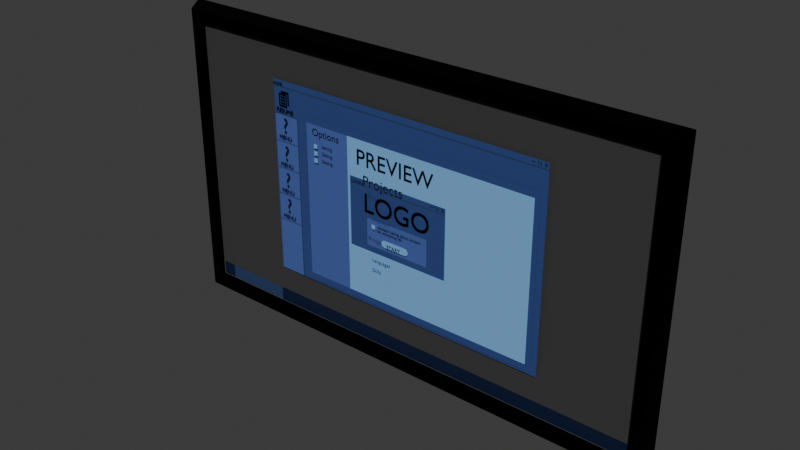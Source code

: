 # Source: mockup.blend  (saved by Blender 4.5.90; exported with 4.5.12 LTS)
import bpy
from mathutils import Matrix  # noqa: F401  (used for matrix-valued properties, if any)

bpy.ops.wm.read_factory_settings(use_empty=True)
scene = bpy.context.scene
scene.name = 'Scene'

# ---- collections
col_collection = bpy.data.collections.new('Collection'); scene.collection.children.link(col_collection)
col_pc = bpy.data.collections.new('pc'); scene.collection.children.link(col_pc)
col_collection_3 = bpy.data.collections.new('Collection 3'); scene.collection.children.link(col_collection_3)
col_consent = bpy.data.collections.new('consent'); scene.collection.children.link(col_consent)
col_resume = bpy.data.collections.new('resume'); scene.collection.children.link(col_resume)
col_resume_001 = bpy.data.collections.new('resume.001'); scene.collection.children.link(col_resume_001)

# ---- materials (node trees are filled in below, after node groups)
mat_material_003 = bpy.data.materials.new('Material.003')
mat_material_006 = bpy.data.materials.new('Material.006')
mat_material_001 = bpy.data.materials.new('Material.001')
mat_material_002 = bpy.data.materials.new('Material.002')
mat_material = bpy.data.materials.new('Material')
mat_material.alpha_threshold = 0.0
mat_material.roughness = 0.5
mat_material.line_color = (0.0, 0.0, 0.0, 1.0)
mat_material_005 = bpy.data.materials.new('Material.005')
mat_material_004 = bpy.data.materials.new('Material.004')

# ---- material node trees
mat_material_003.use_nodes = True; mat_material_003.node_tree.nodes.clear()
_N = mat_material_003.node_tree.nodes; _L = mat_material_003.node_tree.links
n0 = _N.new('ShaderNodeBsdfPrincipled'); n0.name = 'Principled BSDF'; n0.location = (-200, 100)
n0.inputs[0].default_value = (0.0, 0.0, 0.0, 1.0)
n0.inputs[1].default_value = 0.9206
n1 = _N.new('ShaderNodeOutputMaterial'); n1.name = 'Material Output'; n1.location = (200, 100)
_L.new(n0.outputs[0], n1.inputs[0])
n1.is_active_output = True
mat_material_006.use_nodes = True; mat_material_006.node_tree.nodes.clear()
_N = mat_material_006.node_tree.nodes; _L = mat_material_006.node_tree.links
n0 = _N.new('ShaderNodeBsdfPrincipled'); n0.name = 'Principled BSDF'; n0.location = (-200, 100)
n0.inputs[0].default_value = (0.04716, 0.04716, 0.04716, 1.0)
n1 = _N.new('ShaderNodeOutputMaterial'); n1.name = 'Material Output'; n1.location = (200, 100)
_L.new(n0.outputs[0], n1.inputs[0])
n1.is_active_output = True
mat_material_001.use_nodes = True; mat_material_001.node_tree.nodes.clear()
_N = mat_material_001.node_tree.nodes; _L = mat_material_001.node_tree.links
n0 = _N.new('ShaderNodeBsdfPrincipled'); n0.name = 'Principled BSDF'; n0.location = (-200, 100)
n0.inputs[0].default_value = (0.002102, 0.009182, 0.03803, 1.0)
n1 = _N.new('ShaderNodeOutputMaterial'); n1.name = 'Material Output'; n1.location = (200, 100)
_L.new(n0.outputs[0], n1.inputs[0])
n1.is_active_output = True
mat_material_002.use_nodes = True; mat_material_002.node_tree.nodes.clear()
_N = mat_material_002.node_tree.nodes; _L = mat_material_002.node_tree.links
n0 = _N.new('ShaderNodeBsdfPrincipled'); n0.name = 'Principled BSDF'; n0.location = (-200, 100)
n0.inputs[0].default_value = (0.02464, 0.04803, 0.1277, 1.0)
n1 = _N.new('ShaderNodeOutputMaterial'); n1.name = 'Material Output'; n1.location = (200, 100)
_L.new(n0.outputs[0], n1.inputs[0])
n1.is_active_output = True
mat_material.use_nodes = True; mat_material.node_tree.nodes.clear()
_N = mat_material.node_tree.nodes; _L = mat_material.node_tree.links
n0 = _N.new('ShaderNodeOutputMaterial'); n0.name = 'Material Output'; n0.location = (200, 100)
n1 = _N.new('ShaderNodeBsdfPrincipled'); n1.name = 'Principled BSDF'; n1.location = (-200, 100)
n1.inputs[0].default_value = (0.03104, 0.06578, 0.2198, 1.0)
n1.inputs[3].default_value = 1.45
_L.new(n1.outputs[0], n0.inputs[0])
n0.is_active_output = True
mat_material_005.use_nodes = True; mat_material_005.node_tree.nodes.clear()
_N = mat_material_005.node_tree.nodes; _L = mat_material_005.node_tree.links
n0 = _N.new('ShaderNodeBsdfPrincipled'); n0.name = 'Principled BSDF'; n0.location = (-200, 100)
n0.inputs[0].default_value = (0.06843, 0.1196, 0.3824, 1.0)
n1 = _N.new('ShaderNodeOutputMaterial'); n1.name = 'Material Output'; n1.location = (200, 100)
_L.new(n0.outputs[0], n1.inputs[0])
n1.is_active_output = True
mat_material_004.use_nodes = True; mat_material_004.node_tree.nodes.clear()
_N = mat_material_004.node_tree.nodes; _L = mat_material_004.node_tree.links
n0 = _N.new('ShaderNodeBsdfPrincipled'); n0.name = 'Principled BSDF'; n0.location = (-200, 100)
n0.inputs[0].default_value = (0.1922, 0.4502, 0.8023, 1.0)
n1 = _N.new('ShaderNodeOutputMaterial'); n1.name = 'Material Output'; n1.location = (200, 100)
_L.new(n0.outputs[0], n1.inputs[0])
n1.is_active_output = True

# ---- world
world_world = bpy.data.worlds.new('World'); scene.world = world_world
world_world.use_nodes = True; world_world.node_tree.nodes.clear()
_N = world_world.node_tree.nodes; _L = world_world.node_tree.links
n0 = _N.new('ShaderNodeOutputWorld'); n0.name = 'World Output'; n0.location = (200, 100)
n1 = _N.new('ShaderNodeBackground'); n1.name = 'Background'; n1.location = (-200, 100)
n1.inputs[0].default_value = (0.05088, 0.05088, 0.05088, 1.0)
_L.new(n1.outputs[0], n0.inputs[0])
n0.is_active_output = True
world_world.color = (0.05088, 0.05088, 0.05088)
world_world.sun_shadow_jitter_overblur = 0.0

# ---- meshes
me_plane = bpy.data.meshes.new('Plane')
me_plane.from_pydata([(-8.0, 1.0, 0.3645), (8.0, 1.0, 0.3645), (-8.0, 10.0, 0.3645), (8.0, 10.0, 0.3645), (8.627, 0.3338, -5.96e-08), (8.627, 10.67, -5.364e-07), (-8.627, 0.3338, -5.96e-08), (-8.627, 10.67, -5.364e-07), (0.0, 10.0, 0.3645), (0.0, 1.0, 0.3645), (0.0, 0.3338, -5.96e-08), (0.0, 10.67, -5.364e-07), (0.0, 0.8978, 0.5), (8.099, 0.8978, 0.5), (0.0, 10.1, 0.5), (8.099, 10.1, 0.5), (-8.099, 0.8978, 0.5), (-8.099, 10.1, 0.5), (8.438, 10.49, 0.5), (8.438, 0.5149, 0.5), (-8.438, 0.5149, 0.5), (-8.438, 10.49, 0.5), (0.0, 10.49, 0.5), (0.0, 0.5149, 0.5)], [], [(11, 5, 18, 22), (6, 7, 21, 20), (9, 1, 13, 12), (8, 2, 17, 14), (2, 0, 16, 17), (4, 10, 23, 19), (13, 15, 18, 19), (17, 16, 20, 21), (16, 12, 23, 20), (12, 13, 19, 23), (14, 17, 21, 22), (15, 14, 22, 18), (5, 4, 19, 18), (10, 6, 20, 23), (0, 9, 12, 16), (3, 8, 14, 15), (7, 11, 22, 21), (1, 3, 15, 13)])
_uv = me_plane.uv_layers.new(name='UVMap')
_uv.uv.foreach_set('vector', [0.0, 0.0, 0.0, 0.0, 0.0, 0.0, 0.0, 0.0, 0.0, 0.0, 0.0, 0.0, 0.0, 0.0, 0.0, 0.0, 0.0, 0.0, 0.0, 0.0, 0.0, 0.0, 0.0, 0.0, 0.0, 0.0, 0.0, 0.0, 0.0, 0.0, 0.0, 0.0, 0.0, 0.0, 0.0, 0.0, 0.0, 0.0, 0.0, 0.0, 0.0, 0.0, 0.0, 0.0, 0.0, 0.0, 0.0, 0.0, 0.0, 0.0, 0.0, 0.0, 0.0, 0.0, 0.0, 0.0, 0.0, 0.0, 0.0, 0.0, 0.0, 0.0, 0.0, 0.0, 0.0, 0.0, 0.0, 0.0, 0.0, 0.0, 0.0, 0.0, 0.0, 0.0, 0.0, 0.0, 0.0, 0.0, 0.0, 0.0, 0.0, 0.0, 0.0, 0.0, 0.0, 0.0, 0.0, 0.0, 0.0, 0.0, 0.0, 0.0, 0.0, 0.0, 0.0, 0.0, 0.0, 0.0, 0.0, 0.0, 0.0, 0.0, 0.0, 0.0, 0.0, 0.0, 0.0, 0.0, 0.0, 0.0, 0.0, 0.0, 0.0, 0.0, 0.0, 0.0, 0.0, 0.0, 0.0, 0.0, 0.0, 0.0, 0.0, 0.0, 0.0, 0.0, 0.0, 0.0, 0.0, 0.0, 0.0, 0.0, 0.0, 0.0, 0.0, 0.0, 0.0, 0.0, 0.0, 0.0, 0.0, 0.0, 0.0, 0.0])
me_plane.materials.append(mat_material_003)
me_plane.update()
me_plane_001 = bpy.data.meshes.new('Plane.001')
me_plane_001.from_pydata([(8.0, 1.0, 0.3645), (-8.0, 10.0, 0.3645), (8.0, 10.0, 0.3645), (8.0, 1.5, 0.3645), (-8.0, 1.5, 0.3645), (0.0, 10.0, 0.3645), (0.0, 1.5, 0.3645)], [], [(6, 4, 1, 5), (2, 0, 3), (3, 6, 5, 2)])
_uv = me_plane_001.uv_layers.new(name='UVMap')
_uv.uv.foreach_set('vector', [0.0, 0.0, 0.0, 0.0, 0.0, 0.0, 0.0, 0.0, 0.0, 0.0, 0.0, 0.0, 0.0, 0.0, 0.0, 0.0, 0.0, 0.0, 0.0, 0.0, 0.0, 0.0])
me_plane_001.materials.append(mat_material_006)
me_plane_001.update()
me_plane_002 = bpy.data.meshes.new('Plane.002')
me_plane_002.from_pydata([(-8.0, 1.0, 0.3645), (8.0, 1.0, 0.3645), (8.0, 1.5, 0.3645), (-8.0, 1.5, 0.3645), (-7.501, 1.0, 0.3645), (-7.501, 1.5, 0.3645), (-5.145, 1.0, 0.3645), (-5.145, 1.5, 0.3645)], [], [(4, 0, 3, 5), (6, 4, 5, 7), (1, 6, 7, 2)])
me_plane_002.polygons.foreach_set('material_index', [0, 1, 0])
_uv = me_plane_002.uv_layers.new(name='UVMap')
_uv.uv.foreach_set('vector', [0.0, 0.0, 0.0, 0.0, 0.0, 0.0, 0.0, 0.0, 0.0, 0.0, 0.0, 0.0, 0.0, 0.0, 0.0, 0.0, 0.0, 0.0, 0.0, 0.0, 0.0, 0.0, 0.0, 0.0])
me_plane_002.materials.append(mat_material_001)
me_plane_002.materials.append(mat_material_002)
me_plane_002.update()
me_plane_003 = bpy.data.meshes.new('Plane.003')
me_plane_003.from_pydata([(-1.433, 0.0, 4.95), (1.433, 0.0, 4.95), (-1.433, 0.0, 6.649), (1.433, 0.0, 6.649), (-0.7505, -0.0243, 5.6), (-0.6375, -0.0243, 5.6), (-0.7505, -0.0243, 5.714), (-0.6375, -0.0243, 5.714), (-0.3544, -0.06781, 5.248), (0.3544, -0.06781, 5.248), (-0.3544, -0.06781, 5.419), (0.3544, -0.06781, 5.419), (0.3189, -0.06781, 5.237), (0.2462, -0.06781, 5.234), (0.1642, -0.06781, 5.234), (0.08208, -0.06781, 5.234), (0.0, -0.06781, 5.234), (-0.08208, -0.06781, 5.234), (-0.1642, -0.06781, 5.234), (-0.2462, -0.06781, 5.234), (-0.3189, -0.06781, 5.237), (-0.3189, -0.06781, 5.43), (-0.2462, -0.06781, 5.432), (-0.1642, -0.06781, 5.432), (-0.08208, -0.06781, 5.432), (0.0, -0.06781, 5.432), (0.08208, -0.06781, 5.432), (0.1642, -0.06781, 5.432), (0.2462, -0.06781, 5.432), (0.3189, -0.06781, 5.43), (-0.3783, -0.06781, 5.268), (-0.3956, -0.06781, 5.293), (-0.4063, -0.06781, 5.319), (-0.4063, -0.06781, 5.347), (-0.3956, -0.06781, 5.374), (-0.3783, -0.06781, 5.399), (0.3783, -0.06781, 5.399), (0.3956, -0.06781, 5.374), (0.4063, -0.06781, 5.347), (0.4063, -0.06781, 5.319), (0.3956, -0.06781, 5.293), (0.3783, -0.06781, 5.268), (-0.3209, -0.06781, 5.264), (-0.325, -0.06781, 5.291), (-0.3279, -0.06781, 5.319), (-0.3279, -0.06781, 5.348), (-0.325, -0.06781, 5.375), (-0.3209, -0.06781, 5.403), (-0.2462, -0.06781, 5.263), (-0.2462, -0.06781, 5.291), (-0.2462, -0.06781, 5.319), (-0.2462, -0.06781, 5.348), (-0.2462, -0.06781, 5.376), (-0.2462, -0.06781, 5.404), (-0.1642, -0.06781, 5.263), (-0.1642, -0.06781, 5.291), (-0.1642, -0.06781, 5.319), (-0.1642, -0.06781, 5.348), (-0.1642, -0.06781, 5.376), (-0.1642, -0.06781, 5.404), (-0.08208, -0.06781, 5.263), (-0.08208, -0.06781, 5.291), (-0.08208, -0.06781, 5.319), (-0.08208, -0.06781, 5.348), (-0.08208, -0.06781, 5.376), (-0.08208, -0.06781, 5.404), (0.0, -0.06781, 5.263), (0.0, -0.06781, 5.291), (0.0, -0.06781, 5.319), (0.0, -0.06781, 5.348), (0.0, -0.06781, 5.376), (0.0, -0.06781, 5.404), (0.08208, -0.06781, 5.263), (0.08208, -0.06781, 5.291), (0.08208, -0.06781, 5.319), (0.08208, -0.06781, 5.348), (0.08208, -0.06781, 5.376), (0.08208, -0.06781, 5.404), (0.1642, -0.06781, 5.263), (0.1642, -0.06781, 5.291), (0.1642, -0.06781, 5.319), (0.1642, -0.06781, 5.348), (0.1642, -0.06781, 5.376), (0.1642, -0.06781, 5.404), (0.2462, -0.06781, 5.263), (0.2462, -0.06781, 5.291), (0.2462, -0.06781, 5.319), (0.2462, -0.06781, 5.348), (0.2462, -0.06781, 5.376), (0.2462, -0.06781, 5.404), (0.3209, -0.06781, 5.264), (0.325, -0.06781, 5.291), (0.3279, -0.06781, 5.319), (0.3279, -0.06781, 5.348), (0.325, -0.06781, 5.375), (0.3209, -0.06781, 5.403), (-0.8735, -0.001335, 5.112), (-0.9055, -0.001335, 5.144), (-0.8735, -0.001335, 5.144), (-0.8895, -0.001335, 5.116), (-0.8735, -0.001335, 5.116), (-0.8888, -0.001335, 5.12), (-0.9012, -0.001335, 5.144), (-0.9012, -0.001335, 5.128), (-0.897, -0.001335, 5.129), (-0.8735, -0.001335, 5.128), (-0.8895, -0.001335, 5.144), (-0.8888, -0.001335, 5.129), (0.8735, -0.001335, 5.112), (0.8735, -0.001335, 5.144), (0.9055, -0.001335, 5.144), (0.8735, -0.001335, 5.116), (0.8895, -0.001335, 5.116), (0.8888, -0.001335, 5.12), (0.8895, -0.001335, 5.144), (0.8735, -0.001335, 5.128), (0.8888, -0.001335, 5.129), (0.9012, -0.001335, 5.128), (0.9012, -0.001335, 5.144), (0.897, -0.001335, 5.129), (-0.8735, -0.001335, 5.833), (-0.8735, -0.001335, 5.801), (-0.9055, -0.001335, 5.801), (-0.8735, -0.001335, 5.828), (-0.8895, -0.001335, 5.828), (-0.8888, -0.001335, 5.824), (-0.8895, -0.001335, 5.801), (-0.8735, -0.001335, 5.817), (-0.8888, -0.001335, 5.816), (-0.9012, -0.001335, 5.817), (-0.9012, -0.001335, 5.801), (-0.897, -0.001335, 5.816), (0.8735, -0.001335, 5.833), (0.9055, -0.001335, 5.801), (0.8735, -0.001335, 5.801), (0.8895, -0.001335, 5.828), (0.8735, -0.001335, 5.828), (0.8888, -0.001335, 5.824), (0.9012, -0.001335, 5.801), (0.9012, -0.001335, 5.817), (0.897, -0.001335, 5.816), (0.8735, -0.001335, 5.817), (0.8895, -0.001335, 5.801), (0.8888, -0.001335, 5.816), (0.955, 0.0, 6.795), (0.955, 0.0, 6.649), (-1.433, 0.0, 6.649), (1.433, 0.0, 6.649), (-1.433, 0.0, 6.795), (1.433, 0.0, 6.795), (1.274, 0.0, 6.795), (1.119, 0.0, 6.795), (1.274, 0.0, 6.649), (1.119, 0.0, 6.649), (1.091, -0.001663, 6.729), (0.9825, -0.001663, 6.729), (1.091, -0.001663, 6.712), (0.9825, -0.001663, 6.712), (1.399, -0.001663, 6.688), (1.322, -0.001663, 6.765), (1.387, -0.001663, 6.676), (1.31, -0.001663, 6.753), (1.322, -0.001663, 6.676), (1.399, -0.001663, 6.753), (1.31, -0.001663, 6.688), (1.387, -0.001663, 6.765), (1.241, -0.001663, 6.695), (1.152, -0.001663, 6.695), (1.241, -0.001663, 6.682), (1.152, -0.001663, 6.684), (1.241, -0.001663, 6.758), (1.152, -0.001663, 6.758), (1.241, -0.001663, 6.744), (1.152, -0.001663, 6.744), (1.165, -0.001663, 6.683), (1.165, -0.001663, 6.758), (1.227, -0.001663, 6.684), (1.227, -0.001663, 6.758), (1.241, -0.001663, 6.683), (-1.433, 0.0, 6.618), (1.433, 0.0, 6.618)], [], [(179, 180, 3, 2), (4, 5, 7, 6), (95, 36, 11, 29), (35, 47, 21, 10), (47, 53, 22, 21), (53, 59, 23, 22), (59, 65, 24, 23), (65, 71, 25, 24), (71, 77, 26, 25), (77, 83, 27, 26), (83, 89, 28, 27), (89, 95, 29, 28), (13, 12, 90, 84), (84, 90, 91, 85), (85, 91, 92, 86), (86, 92, 93, 87), (87, 93, 94, 88), (88, 94, 95, 89), (14, 13, 84, 78), (78, 84, 85, 79), (79, 85, 86, 80), (80, 86, 87, 81), (81, 87, 88, 82), (82, 88, 89, 83), (15, 14, 78, 72), (72, 78, 79, 73), (73, 79, 80, 74), (74, 80, 81, 75), (75, 81, 82, 76), (76, 82, 83, 77), (16, 15, 72, 66), (66, 72, 73, 67), (67, 73, 74, 68), (68, 74, 75, 69), (69, 75, 76, 70), (70, 76, 77, 71), (17, 16, 66, 60), (60, 66, 67, 61), (61, 67, 68, 62), (62, 68, 69, 63), (63, 69, 70, 64), (64, 70, 71, 65), (18, 17, 60, 54), (54, 60, 61, 55), (55, 61, 62, 56), (56, 62, 63, 57), (57, 63, 64, 58), (58, 64, 65, 59), (19, 18, 54, 48), (48, 54, 55, 49), (49, 55, 56, 50), (50, 56, 57, 51), (51, 57, 58, 52), (52, 58, 59, 53), (20, 19, 48, 42), (42, 48, 49, 43), (43, 49, 50, 44), (44, 50, 51, 45), (45, 51, 52, 46), (46, 52, 53, 47), (8, 20, 42, 30), (30, 42, 43, 31), (31, 43, 44, 32), (32, 44, 45, 33), (33, 45, 46, 34), (34, 46, 47, 35), (12, 9, 41, 90), (90, 41, 40, 91), (91, 40, 39, 92), (92, 39, 38, 93), (93, 38, 37, 94), (94, 37, 36, 95), (96, 99, 101, 100), (99, 103, 104, 101), (97, 102, 104, 103), (102, 106, 107, 104), (98, 105, 107, 106), (105, 100, 101, 107), (101, 104, 107), (108, 111, 113, 112), (111, 115, 116, 113), (109, 114, 116, 115), (114, 118, 119, 116), (110, 117, 119, 118), (117, 112, 113, 119), (113, 116, 119), (120, 123, 125, 124), (123, 127, 128, 125), (121, 126, 128, 127), (126, 130, 131, 128), (122, 129, 131, 130), (129, 124, 125, 131), (125, 128, 131), (132, 135, 137, 136), (135, 139, 140, 137), (133, 138, 140, 139), (138, 142, 143, 140), (134, 141, 143, 142), (141, 136, 137, 143), (137, 140, 143), (108, 96, 100, 111), (111, 100, 105, 115), (115, 105, 98, 109), (120, 132, 136, 123), (123, 136, 141, 127), (127, 141, 134, 121), (97, 122, 130, 102), (102, 130, 126, 106), (106, 126, 121, 98), (133, 110, 118, 138), (138, 118, 114, 142), (142, 114, 109, 134), (98, 121, 134, 109), (146, 145, 144, 148), (152, 147, 149, 150), (145, 153, 151, 144), (153, 152, 150, 151), (154, 155, 157, 156), (158, 159, 161, 160), (162, 163, 165, 164), (166, 167, 169, 168), (170, 171, 173, 172), (174, 175, 171, 169), (178, 170, 177, 176), (0, 1, 180, 179)])
me_plane_003.polygons.foreach_set('material_index', [2, 5, 5, 5, 5, 5, 5, 5, 5, 5, 5, 5, 5, 5, 5, 5, 5, 5, 5, 5, 5, 5, 5, 5, 5, 5, 5, 5, 5, 5, 5, 5, 5, 5, 5, 5, 5, 5, 5, 5, 5, 5, 5, 5, 5, 5, 5, 5, 5, 5, 5, 5, 5, 5, 5, 5, 5, 5, 5, 5, 5, 5, 5, 5, 5, 5, 5, 5, 5, 5, 5, 5, 4, 4, 4, 4, 4, 4, 4, 4, 4, 4, 4, 4, 4, 4, 4, 4, 4, 4, 4, 4, 4, 4, 4, 4, 4, 4, 4, 4, 4, 4, 4, 4, 4, 4, 4, 4, 4, 4, 4, 4, 4, 3, 3, 3, 3, 1, 1, 1, 1, 1, 1, 1, 3])
_uv = me_plane_003.uv_layers.new(name='UVMap')
_uv.uv.foreach_set('vector', [0.0, 0.9716, 1.0, 0.9716, 1.0, 1.0, 0.0, 1.0, 0.0, 0.0, 1.0, 0.0, 1.0, 1.0, 0.0, 1.0, 0.9, 0.8571, 1.0, 0.8571, 1.0, 1.0, 0.9, 1.0, 0.0, 0.8571, 0.1, 0.8571, 0.1, 1.0, 0.0, 1.0, 0.1, 0.8571, 0.2, 0.8571, 0.2, 1.0, 0.1, 1.0, 0.2, 0.8571, 0.3, 0.8571, 0.3, 1.0, 0.2, 1.0, 0.3, 0.8571, 0.4, 0.8571, 0.4, 1.0, 0.3, 1.0, 0.4, 0.8571, 0.5, 0.8571, 0.5, 1.0, 0.4, 1.0, 0.5, 0.8571, 0.6, 0.8571, 0.6, 1.0, 0.5, 1.0, 0.6, 0.8571, 0.7, 0.8571, 0.7, 1.0, 0.6, 1.0, 0.7, 0.8571, 0.8, 0.8571, 0.8, 1.0, 0.7, 1.0, 0.8, 0.8571, 0.9, 0.8571, 0.9, 1.0, 0.8, 1.0, 0.8, 0.0, 0.9, 0.0, 0.9, 0.1429, 0.8, 0.1429, 0.8, 0.1429, 0.9, 0.1429, 0.9, 0.2857, 0.8, 0.2857, 0.8, 0.2857, 0.9, 0.2857, 0.9, 0.4286, 0.8, 0.4286, 0.8, 0.4286, 0.9, 0.4286, 0.9, 0.5714, 0.8, 0.5714, 0.8, 0.5714, 0.9, 0.5714, 0.9, 0.7143, 0.8, 0.7143, 0.8, 0.7143, 0.9, 0.7143, 0.9, 0.8571, 0.8, 0.8571, 0.7, 0.0, 0.8, 0.0, 0.8, 0.1429, 0.7, 0.1429, 0.7, 0.1429, 0.8, 0.1429, 0.8, 0.2857, 0.7, 0.2857, 0.7, 0.2857, 0.8, 0.2857, 0.8, 0.4286, 0.7, 0.4286, 0.7, 0.4286, 0.8, 0.4286, 0.8, 0.5714, 0.7, 0.5714, 0.7, 0.5714, 0.8, 0.5714, 0.8, 0.7143, 0.7, 0.7143, 0.7, 0.7143, 0.8, 0.7143, 0.8, 0.8571, 0.7, 0.8571, 0.6, 0.0, 0.7, 0.0, 0.7, 0.1429, 0.6, 0.1429, 0.6, 0.1429, 0.7, 0.1429, 0.7, 0.2857, 0.6, 0.2857, 0.6, 0.2857, 0.7, 0.2857, 0.7, 0.4286, 0.6, 0.4286, 0.6, 0.4286, 0.7, 0.4286, 0.7, 0.5714, 0.6, 0.5714, 0.6, 0.5714, 0.7, 0.5714, 0.7, 0.7143, 0.6, 0.7143, 0.6, 0.7143, 0.7, 0.7143, 0.7, 0.8571, 0.6, 0.8571, 0.5, 0.0, 0.6, 0.0, 0.6, 0.1429, 0.5, 0.1429, 0.5, 0.1429, 0.6, 0.1429, 0.6, 0.2857, 0.5, 0.2857, 0.5, 0.2857, 0.6, 0.2857, 0.6, 0.4286, 0.5, 0.4286, 0.5, 0.4286, 0.6, 0.4286, 0.6, 0.5714, 0.5, 0.5714, 0.5, 0.5714, 0.6, 0.5714, 0.6, 0.7143, 0.5, 0.7143, 0.5, 0.7143, 0.6, 0.7143, 0.6, 0.8571, 0.5, 0.8571, 0.4, 0.0, 0.5, 0.0, 0.5, 0.1429, 0.4, 0.1429, 0.4, 0.1429, 0.5, 0.1429, 0.5, 0.2857, 0.4, 0.2857, 0.4, 0.2857, 0.5, 0.2857, 0.5, 0.4286, 0.4, 0.4286, 0.4, 0.4286, 0.5, 0.4286, 0.5, 0.5714, 0.4, 0.5714, 0.4, 0.5714, 0.5, 0.5714, 0.5, 0.7143, 0.4, 0.7143, 0.4, 0.7143, 0.5, 0.7143, 0.5, 0.8571, 0.4, 0.8571, 0.3, 0.0, 0.4, 0.0, 0.4, 0.1429, 0.3, 0.1429, 0.3, 0.1429, 0.4, 0.1429, 0.4, 0.2857, 0.3, 0.2857, 0.3, 0.2857, 0.4, 0.2857, 0.4, 0.4286, 0.3, 0.4286, 0.3, 0.4286, 0.4, 0.4286, 0.4, 0.5714, 0.3, 0.5714, 0.3, 0.5714, 0.4, 0.5714, 0.4, 0.7143, 0.3, 0.7143, 0.3, 0.7143, 0.4, 0.7143, 0.4, 0.8571, 0.3, 0.8571, 0.2, 0.0, 0.3, 0.0, 0.3, 0.1429, 0.2, 0.1429, 0.2, 0.1429, 0.3, 0.1429, 0.3, 0.2857, 0.2, 0.2857, 0.2, 0.2857, 0.3, 0.2857, 0.3, 0.4286, 0.2, 0.4286, 0.2, 0.4286, 0.3, 0.4286, 0.3, 0.5714, 0.2, 0.5714, 0.2, 0.5714, 0.3, 0.5714, 0.3, 0.7143, 0.2, 0.7143, 0.2, 0.7143, 0.3, 0.7143, 0.3, 0.8571, 0.2, 0.8571, 0.1, 0.0, 0.2, 0.0, 0.2, 0.1429, 0.1, 0.1429, 0.1, 0.1429, 0.2, 0.1429, 0.2, 0.2857, 0.1, 0.2857, 0.1, 0.2857, 0.2, 0.2857, 0.2, 0.4286, 0.1, 0.4286, 0.1, 0.4286, 0.2, 0.4286, 0.2, 0.5714, 0.1, 0.5714, 0.1, 0.5714, 0.2, 0.5714, 0.2, 0.7143, 0.1, 0.7143, 0.1, 0.7143, 0.2, 0.7143, 0.2, 0.8571, 0.1, 0.8571, 0.0, 0.0, 0.1, 0.0, 0.1, 0.1429, 0.0, 0.1429, 0.0, 0.1429, 0.1, 0.1429, 0.1, 0.2857, 0.0, 0.2857, 0.0, 0.2857, 0.1, 0.2857, 0.1, 0.4286, 0.0, 0.4286, 0.0, 0.4286, 0.1, 0.4286, 0.1, 0.5714, 0.0, 0.5714, 0.0, 0.5714, 0.1, 0.5714, 0.1, 0.7143, 0.0, 0.7143, 0.0, 0.7143, 0.1, 0.7143, 0.1, 0.8571, 0.0, 0.8571, 0.9, 0.0, 1.0, 0.0, 1.0, 0.1429, 0.9, 0.1429, 0.9, 0.1429, 1.0, 0.1429, 1.0, 0.2857, 0.9, 0.2857, 0.9, 0.2857, 1.0, 0.2857, 1.0, 0.4286, 0.9, 0.4286, 0.9, 0.4286, 1.0, 0.4286, 1.0, 0.5714, 0.9, 0.5714, 0.9, 0.5714, 1.0, 0.5714, 1.0, 0.7143, 0.9, 0.7143, 0.9, 0.7143, 1.0, 0.7143, 1.0, 0.8571, 0.9, 0.8571, 0.01768, 0.0, 0.008849, 0.0, 0.009223, 0.0, 0.01768, 0.0, 0.008849, 0.0, 0.0, 0.02224, 0.0, 0.02318, 0.009223, 0.0, 0.0, 0.04442, 0.0, 0.04442, 0.0, 0.02318, 0.0, 0.02224, 0.0, 0.04442, 0.008849, 0.04442, 0.009223, 0.02318, 0.0, 0.02318, 0.01768, 0.04442, 0.01768, 0.02224, 0.009223, 0.02318, 0.008849, 0.04442, 0.01768, 0.02224, 0.01768, 0.0, 0.009223, 0.0, 0.009223, 0.02318, 0.009223, 0.0, 0.0, 0.02318, 0.009223, 0.02318, 0.9823, 0.0, 0.9823, 0.0, 0.9908, 0.0, 0.9912, 0.0, 0.9823, 0.0, 0.9823, 0.02224, 0.9908, 0.02318, 0.9908, 0.0, 0.9823, 0.04442, 0.9912, 0.04442, 0.9908, 0.02318, 0.9823, 0.02224, 0.9912, 0.04442, 1.0, 0.04442, 1.0, 0.02318, 0.9908, 0.02318, 1.0, 0.04442, 1.0, 0.02224, 1.0, 0.02318, 1.0, 0.04442, 1.0, 0.02224, 0.9912, 0.0, 0.9908, 0.0, 1.0, 0.02318, 0.9908, 0.0, 0.9908, 0.02318, 1.0, 0.02318, 0.01768, 1.0, 0.01768, 1.0, 0.009223, 1.0, 0.008849, 1.0, 0.01768, 1.0, 0.01768, 0.9778, 0.009223, 0.9768, 0.009223, 1.0, 0.01768, 0.9556, 0.008849, 0.9556, 0.009223, 0.9768, 0.01768, 0.9778, 0.008849, 0.9556, 0.0, 0.9556, 0.0, 0.9768, 0.009223, 0.9768, 0.0, 0.9556, 0.0, 0.9778, 0.0, 0.9768, 0.0, 0.9556, 0.0, 0.9778, 0.008849, 1.0, 0.009223, 1.0, 0.0, 0.9768, 0.009223, 1.0, 0.009223, 0.9768, 0.0, 0.9768, 0.9823, 1.0, 0.9912, 1.0, 0.9908, 1.0, 0.9823, 1.0, 0.9912, 1.0, 1.0, 0.9778, 1.0, 0.9768, 0.9908, 1.0, 1.0, 0.9556, 1.0, 0.9556, 1.0, 0.9768, 1.0, 0.9778, 1.0, 0.9556, 0.9912, 0.9556, 0.9908, 0.9768, 1.0, 0.9768, 0.9823, 0.9556, 0.9823, 0.9778, 0.9908, 0.9768, 0.9912, 0.9556, 0.9823, 0.9778, 0.9823, 1.0, 0.9908, 1.0, 0.9908, 0.9768, 0.9908, 1.0, 1.0, 0.9768, 0.9908, 0.9768, 0.9823, 0.0, 0.01768, 0.0, 0.01768, 0.0, 0.9823, 0.0, 0.9823, 0.0, 0.01768, 0.0, 0.01768, 0.02224, 0.9823, 0.02224, 0.9823, 0.02224, 0.01768, 0.02224, 0.01768, 0.04442, 0.9823, 0.04442, 0.01768, 1.0, 0.9823, 1.0, 0.9823, 1.0, 0.01768, 1.0, 0.01768, 1.0, 0.9823, 1.0, 0.9823, 0.9778, 0.01768, 0.9778, 0.01768, 0.9778, 0.9823, 0.9778, 0.9823, 0.9556, 0.01768, 0.9556, 0.0, 0.04442, 0.0, 0.9556, 0.0, 0.9556, 0.0, 0.04442, 0.0, 0.04442, 0.0, 0.9556, 0.008849, 0.9556, 0.008849, 0.04442, 0.008849, 0.04442, 0.008849, 0.9556, 0.01768, 0.9556, 0.01768, 0.04442, 1.0, 0.9556, 1.0, 0.04442, 1.0, 0.04442, 1.0, 0.9556, 1.0, 0.9556, 1.0, 0.04442, 0.9912, 0.04442, 0.9912, 0.9556, 0.9912, 0.9556, 0.9912, 0.04442, 0.9823, 0.04442, 0.9823, 0.9556, 0.01768, 0.04442, 0.01768, 0.9556, 0.9823, 0.9556, 0.9823, 0.04442, 0.0, 1.0, 0.7608, 1.0, 0.7608, 1.0, 0.0, 1.0, 0.9203, 1.0, 1.0, 1.0, 1.0, 1.0, 0.9203, 1.0, 0.7608, 1.0, 0.8405, 1.0, 0.8405, 1.0, 0.7608, 1.0, 0.8405, 1.0, 0.9203, 1.0, 0.9203, 1.0, 0.8405, 1.0, 0.0, 0.0, 0.0, 0.0, 0.0, 0.0, 0.0, 0.0, 0.0, 0.0, 0.0, 0.0, 0.0, 0.0, 0.0, 0.0, 0.0, 0.0, 0.0, 0.0, 0.0, 0.0, 0.0, 0.0, 0.0, 0.0, 0.0, 0.0, 0.0, 0.0, 0.0, 0.0, 0.0, 0.0, 0.0, 0.0, 0.0, 0.0, 0.0, 0.0, 0.0, 0.0, 0.0, 0.0, 0.0, 0.0, 0.0, 0.0, 0.0, 0.0, 0.0, 0.0, 0.0, 0.0, 0.0, 0.0, 0.0, 0.0, 1.0, 0.0, 1.0, 0.9716, 0.0, 0.9716])
me_plane_003.materials.append(mat_material_003)
me_plane_003.materials.append(mat_material_001)
me_plane_003.materials.append(mat_material_002)
me_plane_003.materials.append(mat_material)
me_plane_003.materials.append(mat_material_005)
me_plane_003.materials.append(mat_material_004)
me_plane_003.update()
me_plane_004 = bpy.data.meshes.new('Plane.004')
me_plane_004.from_pydata([(-6.547, 0.0, 1.549), (1.433, 0.0, 1.549), (-5.113, -0.1263, 5.377), (-5.0, -0.1263, 5.377), (-5.113, -0.1263, 5.491), (-5.0, -0.1263, 5.491), (1.144, -0.02824, 1.623), (1.144, -0.02824, 1.792), (1.264, -0.02824, 1.792), (1.144, -0.02824, 1.645), (1.204, -0.02824, 1.645), (1.201, -0.02824, 1.667), (1.204, -0.02824, 1.792), (1.144, -0.02824, 1.707), (1.201, -0.02824, 1.711), (1.248, -0.02824, 1.707), (1.248, -0.02824, 1.792), (1.233, -0.02824, 1.711), (1.144, -0.02824, 6.099), (1.264, -0.02824, 5.93), (1.144, -0.02824, 5.93), (1.204, -0.02824, 6.077), (1.144, -0.02824, 6.077), (1.201, -0.02824, 6.055), (1.248, -0.02824, 5.93), (1.248, -0.02824, 6.015), (1.233, -0.02824, 6.011), (1.144, -0.02824, 6.015), (1.204, -0.02824, 5.93), (1.201, -0.02824, 6.011), (0.955, 0.0, 6.795), (0.955, 0.0, 6.649), (-6.547, 0.0, 6.649), (1.433, 0.0, 6.649), (-6.547, 0.0, 6.795), (1.433, 0.0, 6.795), (1.274, 0.0, 6.795), (1.119, 0.0, 6.795), (1.274, 0.0, 6.649), (1.119, 0.0, 6.649), (1.091, -0.001663, 6.729), (0.9825, -0.001663, 6.729), (1.091, -0.001663, 6.712), (0.9825, -0.001663, 6.712), (1.399, -0.001663, 6.688), (1.322, -0.001663, 6.765), (1.387, -0.001663, 6.676), (1.31, -0.001663, 6.753), (1.322, -0.001663, 6.676), (1.399, -0.001663, 6.753), (1.31, -0.001663, 6.688), (1.387, -0.001663, 6.765), (1.241, -0.001663, 6.695), (1.152, -0.001663, 6.695), (1.241, -0.001663, 6.682), (1.152, -0.001663, 6.684), (1.241, -0.001663, 6.758), (1.152, -0.001663, 6.758), (1.241, -0.001663, 6.744), (1.152, -0.001663, 6.744), (1.165, -0.001663, 6.683), (1.165, -0.001663, 6.758), (1.227, -0.001663, 6.684), (1.227, -0.001663, 6.758), (1.241, -0.001663, 6.683), (-5.784, 0.0, 1.549), (-6.547, 0.0, 6.646), (1.433, 0.0, 6.646), (-5.784, 0.0, 6.646), (-6.547, 0.0, 5.901), (-6.547, 0.0, 5.935), (-6.547, 0.0, 5.173), (-6.547, 0.0, 5.207), (-6.547, 0.0, 4.445), (-6.547, 0.0, 4.479), (-6.547, 0.0, 3.716), (-6.547, 0.0, 3.751), (-6.547, 0.0, 2.988), (-6.547, 0.0, 3.022), (-6.547, 0.0, 2.26), (-6.547, 0.0, 2.294), (1.433, 0.0, 2.294), (1.433, 0.0, 2.26), (1.433, 0.0, 3.022), (1.433, 0.0, 2.988), (1.433, 0.0, 3.751), (1.433, 0.0, 3.716), (1.433, 0.0, 4.479), (1.433, 0.0, 4.445), (1.433, 0.0, 5.207), (1.433, 0.0, 5.173), (1.433, 0.0, 5.935), (1.433, 0.0, 5.901), (-5.784, 0.0, 2.26), (-5.784, 0.0, 2.294), (-5.784, 0.0, 2.988), (-5.784, 0.0, 3.022), (-5.784, 0.0, 3.716), (-5.784, 0.0, 3.751), (-5.784, 0.0, 4.445), (-5.784, 0.0, 4.479), (-5.784, 0.0, 5.173), (-5.784, 0.0, 5.207), (-5.784, 0.0, 5.901), (-5.784, 0.0, 5.935), (-6.315, -0.05334, 6.489), (-6.059, -0.05334, 6.489), (-6.315, -0.05334, 6.16), (-6.059, -0.05334, 6.16), (-6.284, -0.05334, 6.46), (-6.089, -0.05334, 6.46), (-6.089, -0.05334, 6.189), (-6.284, -0.05334, 6.189), (-6.248, -0.05334, 6.551), (-5.992, -0.05334, 6.551), (-5.992, -0.05334, 6.223), (-6.218, -0.05334, 6.523), (-6.023, -0.05334, 6.523), (-6.023, -0.05334, 6.251), (-6.023, -0.05334, 6.251), (-6.023, -0.05334, 6.223), (-6.218, -0.05334, 6.522), (-6.248, -0.05334, 6.522), (-6.259, -0.05334, 6.309), (-6.114, -0.05334, 6.309), (-6.114, -0.05334, 6.338), (-6.259, -0.05334, 6.338), (-6.259, -0.05334, 6.385), (-6.114, -0.05334, 6.385), (-6.114, -0.05334, 6.414), (-6.259, -0.05334, 6.414), (-6.259, -0.05334, 6.232), (-6.114, -0.05334, 6.232), (-6.114, -0.05334, 6.26), (-6.259, -0.05334, 6.26), (-6.12, -0.05334, 6.523), (-6.12, -0.05334, 6.551), (-5.748, 0.0, 1.549), (-5.748, 0.0, 6.646), (-5.748, 0.0, 2.294), (-5.748, 0.0, 2.26), (-5.748, 0.0, 3.022), (-5.748, 0.0, 2.988), (-5.748, 0.0, 3.751), (-5.748, 0.0, 3.716), (-5.748, 0.0, 4.479), (-5.748, 0.0, 4.445), (-5.748, 0.0, 5.207), (-5.748, 0.0, 5.173), (-5.748, 0.0, 5.935), (-5.748, 0.0, 5.901), (-6.511, 0.0, 1.549), (-6.511, 0.0, 6.646), (-6.511, 0.0, 2.294), (-6.511, 0.0, 2.26), (-6.511, 0.0, 3.022), (-6.511, 0.0, 2.988), (-6.511, 0.0, 3.751), (-6.511, 0.0, 3.716), (-6.511, 0.0, 4.479), (-6.511, 0.0, 4.445), (-6.511, 0.0, 5.207), (-6.511, 0.0, 5.173), (-6.511, 0.0, 5.935), (-6.511, 0.0, 5.901), (-6.547, 0.0, 6.61), (-5.784, 0.0, 6.61), (1.433, 0.0, 6.61), (-5.748, 0.0, 6.61), (-6.511, 0.0, 6.61), (-0.1723, -0.02824, 1.623), (-1.488, -0.02824, 1.623), (-2.804, -0.02824, 1.623), (-4.12, -0.02824, 1.623), (-4.12, -0.02824, 1.645), (-2.804, -0.02824, 1.645), (-1.488, -0.02824, 1.645), (-0.1723, -0.02824, 1.645), (-4.12, -0.02824, 1.707), (-2.804, -0.02824, 1.707), (-1.488, -0.02824, 1.707), (-0.1723, -0.02824, 1.707), (-4.12, -0.02824, 1.792), (-2.804, -0.02824, 1.792), (-1.488, -0.02824, 1.792), (-0.1723, -0.02824, 1.792), (-4.12, -0.02824, 6.099), (-2.804, -0.02824, 6.099), (-1.488, -0.02824, 6.099), (-0.1723, -0.02824, 6.099), (-0.1723, -0.02824, 6.077), (-1.488, -0.02824, 6.077), (-2.804, -0.02824, 6.077), (-4.12, -0.02824, 6.077), (-0.1723, -0.02824, 6.015), (-1.488, -0.02824, 6.015), (-2.804, -0.02824, 6.015), (-4.12, -0.02824, 6.015), (-0.1723, -0.02824, 5.93), (-1.488, -0.02824, 5.93), (-2.804, -0.02824, 5.93), (-4.12, -0.02824, 5.93), (-5.436, -0.02824, 1.623), (-5.557, -0.02824, 1.792), (-5.436, -0.02824, 1.792), (-5.497, -0.02824, 1.645), (-5.436, -0.02824, 1.645), (-5.494, -0.02824, 1.667), (-5.541, -0.02824, 1.792), (-5.541, -0.02824, 1.707), (-5.525, -0.02824, 1.711), (-5.436, -0.02824, 1.707), (-5.497, -0.02824, 1.792), (-5.494, -0.02824, 1.711), (-5.436, -0.02824, 6.099), (-5.436, -0.02824, 5.93), (-5.557, -0.02824, 5.93), (-5.436, -0.02824, 6.077), (-5.497, -0.02824, 6.077), (-5.494, -0.02824, 6.055), (-5.497, -0.02824, 5.93), (-5.436, -0.02824, 6.015), (-5.494, -0.02824, 6.011), (-5.541, -0.02824, 6.015), (-5.541, -0.02824, 5.93), (-5.525, -0.02824, 6.011), (-4.12, -0.02824, 1.623), (-4.12, -0.02824, 1.645), (-4.12, -0.02824, 1.707), (-4.12, -0.02824, 1.792), (-4.12, -0.02824, 6.099), (-4.12, -0.02824, 6.077), (-4.12, -0.02824, 6.015), (-4.12, -0.02824, 5.93), (-5.113, -0.1263, 5.191), (-5.0, -0.1263, 5.191), (-5.113, -0.1263, 5.305), (-5.0, -0.1263, 5.305), (-5.113, -0.1263, 5.003), (-5.0, -0.1263, 5.003), (-5.113, -0.1263, 5.117), (-5.0, -0.1263, 5.117), (-5.436, -0.02824, 1.792), (-5.436, -0.02824, 5.93), (-4.12, -0.02824, 1.792), (-4.12, -0.02824, 5.93), (1.144, -0.02824, 1.792), (1.144, -0.02824, 5.93), (-4.12, -0.02824, 1.792), (-2.804, -0.02824, 1.792), (-1.488, -0.02824, 1.792), (-0.1723, -0.02824, 1.792), (-0.1723, -0.02824, 5.93), (-1.488, -0.02824, 5.93), (-2.804, -0.02824, 5.93), (-4.12, -0.02824, 5.93)], [], [(2, 3, 5, 4), (6, 9, 11, 10), (9, 13, 14, 11), (7, 12, 14, 13), (12, 16, 17, 14), (8, 15, 17, 16), (15, 10, 11, 17), (11, 14, 17), (18, 21, 23, 22), (21, 25, 26, 23), (19, 24, 26, 25), (24, 28, 29, 26), (20, 27, 29, 28), (27, 22, 23, 29), (23, 26, 29), (189, 18, 22, 190), (190, 22, 27, 194), (194, 27, 20, 198), (19, 8, 16, 24), (24, 16, 12, 28), (28, 12, 7, 20), (32, 31, 30, 34), (38, 33, 35, 36), (31, 39, 37, 30), (39, 38, 36, 37), (40, 41, 43, 42), (44, 45, 47, 46), (48, 49, 51, 50), (52, 53, 55, 54), (56, 57, 59, 58), (60, 61, 57, 55), (64, 56, 63, 62), (153, 80, 79, 154), (155, 78, 77, 156), (157, 76, 75, 158), (159, 74, 73, 160), (161, 72, 71, 162), (163, 70, 69, 164), (139, 94, 93, 140), (141, 96, 95, 142), (143, 98, 97, 144), (145, 100, 99, 146), (147, 102, 101, 148), (149, 104, 103, 150), (169, 166, 68, 152), (161, 102, 103, 164), (159, 100, 101, 162), (157, 98, 99, 160), (155, 96, 97, 158), (153, 94, 95, 156), (151, 65, 93, 154), (137, 1, 82, 140), (139, 81, 84, 142), (141, 83, 86, 144), (143, 85, 88, 146), (145, 87, 90, 148), (147, 89, 92, 150), (168, 167, 67, 138), (109, 110, 106, 105), (111, 112, 107, 108), (112, 109, 105, 107), (110, 111, 108, 106), (135, 117, 114, 136), (121, 116, 113, 122), (117, 118, 115, 114), (118, 119, 120, 115), (125, 126, 123, 124), (129, 130, 127, 128), (133, 134, 131, 132), (116, 135, 136, 113), (166, 168, 138, 68), (102, 147, 150, 103), (100, 145, 148, 101), (98, 143, 146, 99), (96, 141, 144, 97), (94, 139, 142, 95), (65, 137, 140, 93), (91, 149, 150, 92), (89, 147, 148, 90), (87, 145, 146, 88), (85, 143, 144, 86), (83, 141, 142, 84), (81, 139, 140, 82), (0, 151, 154, 79), (80, 153, 156, 77), (78, 155, 158, 75), (76, 157, 160, 73), (74, 159, 162, 71), (72, 161, 164, 69), (165, 169, 152, 66), (104, 163, 164, 103), (102, 161, 162, 101), (100, 159, 160, 99), (98, 157, 158, 97), (96, 155, 156, 95), (94, 153, 154, 93), (70, 163, 169, 165), (104, 149, 168, 166), (149, 91, 167, 168), (163, 104, 166, 169), (197, 196, 200, 201), (196, 195, 199, 200), (195, 194, 198, 199), (193, 192, 196, 197), (192, 191, 195, 196), (191, 190, 194, 195), (186, 187, 192, 193), (187, 188, 191, 192), (188, 189, 190, 191), (13, 181, 185, 7), (181, 180, 184, 185), (180, 179, 183, 184), (179, 178, 182, 183), (9, 177, 181, 13), (177, 176, 180, 181), (176, 175, 179, 180), (175, 174, 178, 179), (6, 170, 177, 9), (170, 171, 176, 177), (171, 172, 175, 176), (172, 173, 174, 175), (202, 205, 207, 206), (205, 209, 210, 207), (203, 208, 210, 209), (208, 212, 213, 210), (204, 211, 213, 212), (211, 206, 207, 213), (207, 210, 213), (214, 217, 219, 218), (217, 221, 222, 219), (215, 220, 222, 221), (220, 224, 225, 222), (216, 223, 225, 224), (223, 218, 219, 225), (219, 222, 225), (226, 202, 206, 227), (227, 206, 211, 228), (228, 211, 204, 229), (203, 216, 224, 208), (208, 224, 220, 212), (212, 220, 215, 204), (251, 252, 247, 246), (221, 232, 233, 215), (217, 231, 232, 221), (214, 230, 231, 217), (234, 235, 237, 236), (238, 239, 241, 240), (242, 243, 245, 244), (248, 255, 254, 249), (249, 254, 253, 250), (250, 253, 252, 251)])
me_plane_004.polygons.foreach_set('material_index', [5, 3, 3, 3, 3, 3, 3, 3, 3, 3, 3, 3, 3, 3, 3, 3, 3, 3, 3, 3, 3, 3, 3, 3, 3, 1, 1, 1, 1, 1, 1, 1, 3, 3, 3, 3, 3, 2, 2, 2, 2, 2, 2, 2, 2, 4, 4, 4, 4, 4, 4, 3, 3, 3, 3, 3, 3, 2, 0, 0, 0, 0, 0, 0, 0, 0, 0, 0, 0, 0, 2, 2, 2, 2, 2, 2, 2, 3, 3, 3, 3, 3, 3, 3, 3, 3, 3, 3, 3, 2, 2, 3, 3, 3, 3, 4, 2, 3, 3, 3, 3, 3, 3, 3, 3, 3, 3, 3, 3, 3, 3, 3, 3, 3, 3, 3, 3, 3, 3, 3, 3, 3, 3, 3, 3, 3, 3, 3, 3, 3, 3, 3, 3, 3, 3, 3, 3, 3, 3, 3, 3, 5, 3, 3, 3, 5, 5, 4, 5, 5, 5])
_uv = me_plane_004.uv_layers.new(name='UVMap')
_uv.uv.foreach_set('vector', [0.0, 0.0, 1.0, 0.0, 1.0, 1.0, 0.0, 1.0, 0.9823, 0.0, 0.9823, 0.0, 0.9908, 0.0, 0.9912, 0.0, 0.9823, 0.0, 0.9823, 0.02224, 0.9908, 0.02318, 0.9908, 0.0, 0.9823, 0.04442, 0.9912, 0.04442, 0.9908, 0.02318, 0.9823, 0.02224, 0.9912, 0.04442, 1.0, 0.04442, 1.0, 0.02318, 0.9908, 0.02318, 1.0, 0.04442, 1.0, 0.02224, 1.0, 0.02318, 1.0, 0.04442, 1.0, 0.02224, 0.9912, 0.0, 0.9908, 0.0, 1.0, 0.02318, 0.9908, 0.0, 0.9908, 0.02318, 1.0, 0.02318, 0.9823, 1.0, 0.9912, 1.0, 0.9908, 1.0, 0.9823, 1.0, 0.9912, 1.0, 1.0, 0.9778, 1.0, 0.9768, 0.9908, 1.0, 1.0, 0.9556, 1.0, 0.9556, 1.0, 0.9768, 1.0, 0.9778, 1.0, 0.9556, 0.9912, 0.9556, 0.9908, 0.9768, 1.0, 0.9768, 0.9823, 0.9556, 0.9823, 0.9778, 0.9908, 0.9768, 0.9912, 0.9556, 0.9823, 0.9778, 0.9823, 1.0, 0.9908, 1.0, 0.9908, 0.9768, 0.9908, 1.0, 1.0, 0.9768, 0.9908, 0.9768, 0.7894, 1.0, 0.9823, 1.0, 0.9823, 1.0, 0.7894, 1.0, 0.7894, 1.0, 0.9823, 1.0, 0.9823, 0.9778, 0.7894, 0.9778, 0.7894, 0.9778, 0.9823, 0.9778, 0.9823, 0.9556, 0.7894, 0.9556, 1.0, 0.9556, 1.0, 0.04442, 1.0, 0.04442, 1.0, 0.9556, 1.0, 0.9556, 1.0, 0.04442, 0.9912, 0.04442, 0.9912, 0.9556, 0.9912, 0.9556, 0.9912, 0.04442, 0.9823, 0.04442, 0.9823, 0.9556, 0.0, 1.0, 0.7608, 1.0, 0.7608, 1.0, 0.0, 1.0, 0.9203, 1.0, 1.0, 1.0, 1.0, 1.0, 0.9203, 1.0, 0.7608, 1.0, 0.8405, 1.0, 0.8405, 1.0, 0.7608, 1.0, 0.8405, 1.0, 0.9203, 1.0, 0.9203, 1.0, 0.8405, 1.0, 0.0, 0.0, 0.0, 0.0, 0.0, 0.0, 0.0, 0.0, 0.0, 0.0, 0.0, 0.0, 0.0, 0.0, 0.0, 0.0, 0.0, 0.0, 0.0, 0.0, 0.0, 0.0, 0.0, 0.0, 0.0, 0.0, 0.0, 0.0, 0.0, 0.0, 0.0, 0.0, 0.0, 0.0, 0.0, 0.0, 0.0, 0.0, 0.0, 0.0, 0.0, 0.0, 0.0, 0.0, 0.0, 0.0, 0.0, 0.0, 0.0, 0.0, 0.0, 0.0, 0.0, 0.0, 0.0, 0.0, 0.004784, 0.1279, 0.0, 0.1279, 0.0, 0.1221, 0.004784, 0.1221, 0.004784, 0.2529, 0.0, 0.2529, 0.0, 0.2471, 0.004784, 0.2471, 0.004784, 0.3779, 0.0, 0.3779, 0.0, 0.3721, 0.004784, 0.3721, 0.004784, 0.5029, 0.0, 0.5029, 0.0, 0.4971, 0.004784, 0.4971, 0.004784, 0.6279, 0.0, 0.6279, 0.0, 0.6221, 0.004784, 0.6221, 0.004784, 0.7529, 0.0, 0.7529, 0.0, 0.7471, 0.004784, 0.7471, 0.1014, 0.1279, 0.09567, 0.1279, 0.09567, 0.1221, 0.1014, 0.1221, 0.1014, 0.2529, 0.09567, 0.2529, 0.09567, 0.2471, 0.1014, 0.2471, 0.1014, 0.3779, 0.09567, 0.3779, 0.09567, 0.3721, 0.1014, 0.3721, 0.1014, 0.5029, 0.09567, 0.5029, 0.09567, 0.4971, 0.1014, 0.4971, 0.1014, 0.6279, 0.09567, 0.6279, 0.09567, 0.6221, 0.1014, 0.6221, 0.1014, 0.7529, 0.09567, 0.7529, 0.09567, 0.7471, 0.1014, 0.7471, 0.004784, 0.8687, 0.09567, 0.8687, 0.09567, 0.875, 0.004784, 0.875, 0.004784, 0.6279, 0.09567, 0.6279, 0.09567, 0.7471, 0.004784, 0.7471, 0.004784, 0.5029, 0.09567, 0.5029, 0.09567, 0.6221, 0.004784, 0.6221, 0.004784, 0.3779, 0.09567, 0.3779, 0.09567, 0.4971, 0.004784, 0.4971, 0.004784, 0.2529, 0.09567, 0.2529, 0.09567, 0.3721, 0.004784, 0.3721, 0.004784, 0.1279, 0.09567, 0.1279, 0.09567, 0.2471, 0.004784, 0.2471, 0.004784, 0.0, 0.09567, 0.0, 0.09567, 0.1221, 0.004784, 0.1221, 0.1014, 0.0, 1.0, 0.0, 1.0, 0.1221, 0.1014, 0.1221, 0.1014, 0.1279, 1.0, 0.1279, 1.0, 0.2471, 0.1014, 0.2471, 0.1014, 0.2529, 1.0, 0.2529, 1.0, 0.3721, 0.1014, 0.3721, 0.1014, 0.3779, 1.0, 0.3779, 1.0, 0.4971, 0.1014, 0.4971, 0.1014, 0.5029, 1.0, 0.5029, 1.0, 0.6221, 0.1014, 0.6221, 0.1014, 0.6279, 1.0, 0.6279, 1.0, 0.7471, 0.1014, 0.7471, 0.1014, 0.8687, 1.0, 0.8687, 1.0, 0.875, 0.1014, 0.875, 0.01147, 0.8643, 0.0842, 0.8643, 0.09567, 0.875, 0.0, 0.875, 0.0842, 0.7636, 0.01147, 0.7636, 0.0, 0.7529, 0.09567, 0.7529, 0.01147, 0.7636, 0.01147, 0.8643, 0.0, 0.875, 0.0, 0.7529, 0.0842, 0.8643, 0.0842, 0.7636, 0.09567, 0.7529, 0.09567, 0.875, 0.04784, 0.8643, 0.0842, 0.8643, 0.09567, 0.875, 0.04784, 0.875, 0.01147, 0.814, 0.01147, 0.8643, 0.0, 0.875, 0.0, 0.814, 0.0842, 0.8643, 0.0842, 0.7636, 0.09567, 0.7529, 0.09567, 0.875, 0.0842, 0.7636, 0.04784, 0.7636, 0.04784, 0.7529, 0.09567, 0.7529, 0.0842, 0.7636, 0.01147, 0.7636, 0.0, 0.7529, 0.09567, 0.7529, 0.0842, 0.7636, 0.01147, 0.7636, 0.0, 0.7529, 0.09567, 0.7529, 0.0842, 0.7636, 0.01147, 0.7636, 0.0, 0.7529, 0.09567, 0.7529, 0.01147, 0.8643, 0.04784, 0.8643, 0.04784, 0.875, 0.0, 0.875, 0.09567, 0.8687, 0.1014, 0.8687, 0.1014, 0.875, 0.09567, 0.875, 0.09567, 0.6279, 0.1014, 0.6279, 0.1014, 0.7471, 0.09567, 0.7471, 0.09567, 0.5029, 0.1014, 0.5029, 0.1014, 0.6221, 0.09567, 0.6221, 0.09567, 0.3779, 0.1014, 0.3779, 0.1014, 0.4971, 0.09567, 0.4971, 0.09567, 0.2529, 0.1014, 0.2529, 0.1014, 0.3721, 0.09567, 0.3721, 0.09567, 0.1279, 0.1014, 0.1279, 0.1014, 0.2471, 0.09567, 0.2471, 0.09567, 0.0, 0.1014, 0.0, 0.1014, 0.1221, 0.09567, 0.1221, 1.0, 0.7529, 0.1014, 0.7529, 0.1014, 0.7471, 1.0, 0.7471, 1.0, 0.6279, 0.1014, 0.6279, 0.1014, 0.6221, 1.0, 0.6221, 1.0, 0.5029, 0.1014, 0.5029, 0.1014, 0.4971, 1.0, 0.4971, 1.0, 0.3779, 0.1014, 0.3779, 0.1014, 0.3721, 1.0, 0.3721, 1.0, 0.2529, 0.1014, 0.2529, 0.1014, 0.2471, 1.0, 0.2471, 1.0, 0.1279, 0.1014, 0.1279, 0.1014, 0.1221, 1.0, 0.1221, 0.0, 0.0, 0.004784, 0.0, 0.004784, 0.1221, 0.0, 0.1221, 0.0, 0.1279, 0.004784, 0.1279, 0.004784, 0.2471, 0.0, 0.2471, 0.0, 0.2529, 0.004784, 0.2529, 0.004784, 0.3721, 0.0, 0.3721, 0.0, 0.3779, 0.004784, 0.3779, 0.004784, 0.4971, 0.0, 0.4971, 0.0, 0.5029, 0.004784, 0.5029, 0.004784, 0.6221, 0.0, 0.6221, 0.0, 0.6279, 0.004784, 0.6279, 0.004784, 0.7471, 0.0, 0.7471, 0.0, 0.8687, 0.004784, 0.8687, 0.004784, 0.875, 0.0, 0.875, 0.09567, 0.7529, 0.004784, 0.7529, 0.004784, 0.7471, 0.09567, 0.7471, 0.09567, 0.6279, 0.004784, 0.6279, 0.004784, 0.6221, 0.09567, 0.6221, 0.09567, 0.5029, 0.004784, 0.5029, 0.004784, 0.4971, 0.09567, 0.4971, 0.09567, 0.3779, 0.004784, 0.3779, 0.004784, 0.3721, 0.09567, 0.3721, 0.09567, 0.2529, 0.004784, 0.2529, 0.004784, 0.2471, 0.09567, 0.2471, 0.09567, 0.1279, 0.004784, 0.1279, 0.004784, 0.1221, 0.09567, 0.1221, 0.0, 0.7529, 0.004784, 0.7529, 0.004784, 0.8687, 0.0, 0.8687, 0.09567, 0.7529, 0.1014, 0.7529, 0.1014, 0.8687, 0.09567, 0.8687, 0.1014, 0.7529, 1.0, 0.7529, 1.0, 0.8687, 0.1014, 0.8687, 0.004784, 0.7529, 0.09567, 0.7529, 0.09567, 0.8687, 0.004784, 0.8687, 0.2106, 0.9778, 0.4035, 0.9778, 0.4035, 0.9556, 0.2106, 0.9556, 0.4035, 0.9778, 0.5965, 0.9778, 0.5965, 0.9556, 0.4035, 0.9556, 0.5965, 0.9778, 0.7894, 0.9778, 0.7894, 0.9556, 0.5965, 0.9556, 0.2106, 1.0, 0.4035, 1.0, 0.4035, 0.9778, 0.2106, 0.9778, 0.4035, 1.0, 0.5965, 1.0, 0.5965, 0.9778, 0.4035, 0.9778, 0.5965, 1.0, 0.7894, 1.0, 0.7894, 0.9778, 0.5965, 0.9778, 0.2106, 1.0, 0.4035, 1.0, 0.4035, 1.0, 0.2106, 1.0, 0.4035, 1.0, 0.5965, 1.0, 0.5965, 1.0, 0.4035, 1.0, 0.5965, 1.0, 0.7894, 1.0, 0.7894, 1.0, 0.5965, 1.0, 0.9823, 0.02224, 0.7894, 0.02224, 0.7894, 0.04442, 0.9823, 0.04442, 0.7894, 0.02224, 0.5965, 0.02224, 0.5965, 0.04442, 0.7894, 0.04442, 0.5965, 0.02224, 0.4035, 0.02224, 0.4035, 0.04442, 0.5965, 0.04442, 0.4035, 0.02224, 0.2106, 0.02224, 0.2106, 0.04442, 0.4035, 0.04442, 0.9823, 0.0, 0.7894, 0.0, 0.7894, 0.02224, 0.9823, 0.02224, 0.7894, 0.0, 0.5965, 0.0, 0.5965, 0.02224, 0.7894, 0.02224, 0.5965, 0.0, 0.4035, 0.0, 0.4035, 0.02224, 0.5965, 0.02224, 0.4035, 0.0, 0.2106, 0.0, 0.2106, 0.02224, 0.4035, 0.02224, 0.9823, 0.0, 0.7894, 0.0, 0.7894, 0.0, 0.9823, 0.0, 0.7894, 0.0, 0.5965, 0.0, 0.5965, 0.0, 0.7894, 0.0, 0.5965, 0.0, 0.4035, 0.0, 0.4035, 0.0, 0.5965, 0.0, 0.4035, 0.0, 0.2106, 0.0, 0.2106, 0.0, 0.4035, 0.0, 0.01768, 0.0, 0.008849, 0.0, 0.009223, 0.0, 0.01768, 0.0, 0.008849, 0.0, 0.0, 0.02224, 0.0, 0.02318, 0.009223, 0.0, 0.0, 0.04442, 0.0, 0.04442, 0.0, 0.02318, 0.0, 0.02224, 0.0, 0.04442, 0.008849, 0.04442, 0.009223, 0.02318, 0.0, 0.02318, 0.01768, 0.04442, 0.01768, 0.02224, 0.009223, 0.02318, 0.008849, 0.04442, 0.01768, 0.02224, 0.01768, 0.0, 0.009223, 0.0, 0.009223, 0.02318, 0.009223, 0.0, 0.0, 0.02318, 0.009223, 0.02318, 0.01768, 1.0, 0.01768, 1.0, 0.009223, 1.0, 0.008849, 1.0, 0.01768, 1.0, 0.01768, 0.9778, 0.009223, 0.9768, 0.009223, 1.0, 0.01768, 0.9556, 0.008849, 0.9556, 0.009223, 0.9768, 0.01768, 0.9778, 0.008849, 0.9556, 0.0, 0.9556, 0.0, 0.9768, 0.009223, 0.9768, 0.0, 0.9556, 0.0, 0.9778, 0.0, 0.9768, 0.0, 0.9556, 0.0, 0.9778, 0.008849, 1.0, 0.009223, 1.0, 0.0, 0.9768, 0.009223, 1.0, 0.009223, 0.9768, 0.0, 0.9768, 0.2106, 0.0, 0.01768, 0.0, 0.01768, 0.0, 0.2106, 0.0, 0.2106, 0.0, 0.01768, 0.0, 0.01768, 0.02224, 0.2106, 0.02224, 0.2106, 0.02224, 0.01768, 0.02224, 0.01768, 0.04442, 0.2106, 0.04442, 0.0, 0.04442, 0.0, 0.9556, 0.0, 0.9556, 0.0, 0.04442, 0.0, 0.04442, 0.0, 0.9556, 0.008849, 0.9556, 0.008849, 0.04442, 0.008849, 0.04442, 0.008849, 0.9556, 0.01768, 0.9556, 0.01768, 0.04442, 0.7894, 0.04442, 0.7894, 0.9556, 0.9823, 0.9556, 0.9823, 0.04442, 0.01768, 0.9778, 0.2106, 0.9778, 0.2106, 0.9556, 0.01768, 0.9556, 0.01768, 1.0, 0.2106, 1.0, 0.2106, 0.9778, 0.01768, 0.9778, 0.01768, 1.0, 0.2106, 1.0, 0.2106, 1.0, 0.01768, 1.0, 0.0, 0.0, 1.0, 0.0, 1.0, 1.0, 0.0, 1.0, 0.0, 0.0, 1.0, 0.0, 1.0, 1.0, 0.0, 1.0, 0.01768, 0.04442, 0.01768, 0.9556, 0.2106, 0.9556, 0.2106, 0.04442, 0.2106, 0.04442, 0.2106, 0.9556, 0.4035, 0.9556, 0.4035, 0.04442, 0.4035, 0.04442, 0.4035, 0.9556, 0.5965, 0.9556, 0.5965, 0.04442, 0.5965, 0.04442, 0.5965, 0.9556, 0.7894, 0.9556, 0.7894, 0.04442])
me_plane_004.materials.append(mat_material_003)
me_plane_004.materials.append(mat_material_001)
me_plane_004.materials.append(mat_material_002)
me_plane_004.materials.append(mat_material)
me_plane_004.materials.append(mat_material_005)
me_plane_004.materials.append(mat_material_004)
me_plane_004.update()
me_plane_006 = bpy.data.meshes.new('Plane.006')
me_plane_006.from_pydata([(-6.547, 0.0, 1.549), (1.433, 0.0, 1.549), (1.144, -0.02824, 1.623), (1.144, -0.02824, 1.792), (1.264, -0.02824, 1.792), (1.144, -0.02824, 1.645), (1.204, -0.02824, 1.645), (1.201, -0.02824, 1.667), (1.204, -0.02824, 1.792), (1.144, -0.02824, 1.707), (1.201, -0.02824, 1.711), (1.248, -0.02824, 1.707), (1.248, -0.02824, 1.792), (1.233, -0.02824, 1.711), (1.144, -0.02824, 6.099), (1.264, -0.02824, 5.93), (1.144, -0.02824, 5.93), (1.204, -0.02824, 6.077), (1.144, -0.02824, 6.077), (1.201, -0.02824, 6.055), (1.248, -0.02824, 5.93), (1.248, -0.02824, 6.015), (1.233, -0.02824, 6.011), (1.144, -0.02824, 6.015), (1.204, -0.02824, 5.93), (1.201, -0.02824, 6.011), (0.955, 0.0, 6.795), (0.955, 0.0, 6.649), (-6.547, 0.0, 6.649), (1.433, 0.0, 6.649), (-6.547, 0.0, 6.795), (1.433, 0.0, 6.795), (1.274, 0.0, 6.795), (1.119, 0.0, 6.795), (1.274, 0.0, 6.649), (1.119, 0.0, 6.649), (1.091, -0.001663, 6.729), (0.9825, -0.001663, 6.729), (1.091, -0.001663, 6.712), (0.9825, -0.001663, 6.712), (1.399, -0.001663, 6.688), (1.322, -0.001663, 6.765), (1.387, -0.001663, 6.676), (1.31, -0.001663, 6.753), (1.322, -0.001663, 6.676), (1.399, -0.001663, 6.753), (1.31, -0.001663, 6.688), (1.387, -0.001663, 6.765), (1.241, -0.001663, 6.695), (1.152, -0.001663, 6.695), (1.241, -0.001663, 6.682), (1.152, -0.001663, 6.684), (1.241, -0.001663, 6.758), (1.152, -0.001663, 6.758), (1.241, -0.001663, 6.744), (1.152, -0.001663, 6.744), (1.165, -0.001663, 6.683), (1.165, -0.001663, 6.758), (1.227, -0.001663, 6.684), (1.227, -0.001663, 6.758), (1.241, -0.001663, 6.683), (-5.784, 0.0, 1.549), (-6.547, 0.0, 6.646), (1.433, 0.0, 6.646), (-5.784, 0.0, 6.646), (-6.547, 0.0, 5.901), (-6.547, 0.0, 5.935), (-6.547, 0.0, 5.173), (-6.547, 0.0, 5.207), (-6.547, 0.0, 4.445), (-6.547, 0.0, 4.479), (-6.547, 0.0, 3.716), (-6.547, 0.0, 3.751), (-6.547, 0.0, 2.988), (-6.547, 0.0, 3.022), (-6.547, 0.0, 2.26), (-6.547, 0.0, 2.294), (1.433, 0.0, 2.294), (1.433, 0.0, 2.26), (1.433, 0.0, 3.022), (1.433, 0.0, 2.988), (1.433, 0.0, 3.751), (1.433, 0.0, 3.716), (1.433, 0.0, 4.479), (1.433, 0.0, 4.445), (1.433, 0.0, 5.207), (1.433, 0.0, 5.173), (1.433, 0.0, 5.935), (1.433, 0.0, 5.901), (-5.784, 0.0, 2.26), (-5.784, 0.0, 2.294), (-5.784, 0.0, 2.988), (-5.784, 0.0, 3.022), (-5.784, 0.0, 3.716), (-5.784, 0.0, 3.751), (-5.784, 0.0, 4.445), (-5.784, 0.0, 4.479), (-5.784, 0.0, 5.173), (-5.784, 0.0, 5.207), (-5.784, 0.0, 5.901), (-5.784, 0.0, 5.935), (-6.315, -0.05334, 6.489), (-6.059, -0.05334, 6.489), (-6.315, -0.05334, 6.16), (-6.059, -0.05334, 6.16), (-6.284, -0.05334, 6.46), (-6.089, -0.05334, 6.46), (-6.089, -0.05334, 6.189), (-6.284, -0.05334, 6.189), (-6.248, -0.05334, 6.551), (-5.992, -0.05334, 6.551), (-5.992, -0.05334, 6.223), (-6.218, -0.05334, 6.523), (-6.023, -0.05334, 6.523), (-6.023, -0.05334, 6.251), (-6.023, -0.05334, 6.251), (-6.023, -0.05334, 6.223), (-6.218, -0.05334, 6.522), (-6.248, -0.05334, 6.522), (-6.259, -0.05334, 6.309), (-6.114, -0.05334, 6.309), (-6.114, -0.05334, 6.338), (-6.259, -0.05334, 6.338), (-6.259, -0.05334, 6.385), (-6.114, -0.05334, 6.385), (-6.114, -0.05334, 6.414), (-6.259, -0.05334, 6.414), (-6.259, -0.05334, 6.232), (-6.114, -0.05334, 6.232), (-6.114, -0.05334, 6.26), (-6.259, -0.05334, 6.26), (-6.12, -0.05334, 6.523), (-6.12, -0.05334, 6.551), (-5.748, 0.0, 1.549), (-5.748, 0.0, 6.646), (-5.748, 0.0, 2.294), (-5.748, 0.0, 2.26), (-5.748, 0.0, 3.022), (-5.748, 0.0, 2.988), (-5.748, 0.0, 3.751), (-5.748, 0.0, 3.716), (-5.748, 0.0, 4.479), (-5.748, 0.0, 4.445), (-5.748, 0.0, 5.207), (-5.748, 0.0, 5.173), (-5.748, 0.0, 5.935), (-5.748, 0.0, 5.901), (-6.511, 0.0, 1.549), (-6.511, 0.0, 6.646), (-6.511, 0.0, 2.294), (-6.511, 0.0, 2.26), (-6.511, 0.0, 3.022), (-6.511, 0.0, 2.988), (-6.511, 0.0, 3.751), (-6.511, 0.0, 3.716), (-6.511, 0.0, 4.479), (-6.511, 0.0, 4.445), (-6.511, 0.0, 5.207), (-6.511, 0.0, 5.173), (-6.511, 0.0, 5.935), (-6.511, 0.0, 5.901), (-6.547, 0.0, 6.61), (-5.784, 0.0, 6.61), (1.433, 0.0, 6.61), (-5.748, 0.0, 6.61), (-6.511, 0.0, 6.61), (-0.1723, -0.02824, 1.623), (-1.488, -0.02824, 1.623), (-2.804, -0.02824, 1.623), (-4.12, -0.02824, 1.623), (-4.12, -0.02824, 1.645), (-2.804, -0.02824, 1.645), (-1.488, -0.02824, 1.645), (-0.1723, -0.02824, 1.645), (-4.12, -0.02824, 1.707), (-2.804, -0.02824, 1.707), (-1.488, -0.02824, 1.707), (-0.1723, -0.02824, 1.707), (-4.12, -0.02824, 1.792), (-2.804, -0.02824, 1.792), (-1.488, -0.02824, 1.792), (-0.1723, -0.02824, 1.792), (-4.12, -0.02824, 6.099), (-2.804, -0.02824, 6.099), (-1.488, -0.02824, 6.099), (-0.1723, -0.02824, 6.099), (-0.1723, -0.02824, 6.077), (-1.488, -0.02824, 6.077), (-2.804, -0.02824, 6.077), (-4.12, -0.02824, 6.077), (-0.1723, -0.02824, 6.015), (-1.488, -0.02824, 6.015), (-2.804, -0.02824, 6.015), (-4.12, -0.02824, 6.015), (-0.1723, -0.02824, 5.93), (-1.488, -0.02824, 5.93), (-2.804, -0.02824, 5.93), (-4.12, -0.02824, 5.93), (-5.436, -0.02824, 1.623), (-5.557, -0.02824, 1.792), (-5.436, -0.02824, 1.792), (-5.497, -0.02824, 1.645), (-5.436, -0.02824, 1.645), (-5.494, -0.02824, 1.667), (-5.541, -0.02824, 1.792), (-5.541, -0.02824, 1.707), (-5.525, -0.02824, 1.711), (-5.436, -0.02824, 1.707), (-5.497, -0.02824, 1.792), (-5.494, -0.02824, 1.711), (-5.436, -0.02824, 6.099), (-5.436, -0.02824, 5.93), (-5.557, -0.02824, 5.93), (-5.436, -0.02824, 6.077), (-5.497, -0.02824, 6.077), (-5.494, -0.02824, 6.055), (-5.497, -0.02824, 5.93), (-5.436, -0.02824, 6.015), (-5.494, -0.02824, 6.011), (-5.541, -0.02824, 6.015), (-5.541, -0.02824, 5.93), (-5.525, -0.02824, 6.011), (-4.12, -0.02824, 1.623), (-4.12, -0.02824, 1.645), (-4.12, -0.02824, 1.707), (-4.12, -0.02824, 1.792), (-4.12, -0.02824, 6.099), (-4.12, -0.02824, 6.077), (-4.12, -0.02824, 6.015), (-4.12, -0.02824, 5.93), (-5.436, -0.02824, 1.792), (-5.436, -0.02824, 5.93), (-4.12, -0.02824, 1.792), (-4.12, -0.02824, 5.93), (1.144, -0.02824, 1.792), (1.144, -0.02824, 5.93), (-4.12, -0.02824, 1.792), (-2.804, -0.02824, 1.792), (-1.488, -0.02824, 1.792), (-0.1723, -0.02824, 1.792), (-0.1723, -0.02824, 5.93), (-1.488, -0.02824, 5.93), (-2.804, -0.02824, 5.93), (-4.12, -0.02824, 5.93)], [], [(2, 5, 7, 6), (5, 9, 10, 7), (3, 8, 10, 9), (8, 12, 13, 10), (4, 11, 13, 12), (11, 6, 7, 13), (7, 10, 13), (14, 17, 19, 18), (17, 21, 22, 19), (15, 20, 22, 21), (20, 24, 25, 22), (16, 23, 25, 24), (23, 18, 19, 25), (19, 22, 25), (185, 14, 18, 186), (186, 18, 23, 190), (190, 23, 16, 194), (15, 4, 12, 20), (20, 12, 8, 24), (24, 8, 3, 16), (28, 27, 26, 30), (34, 29, 31, 32), (27, 35, 33, 26), (35, 34, 32, 33), (36, 37, 39, 38), (40, 41, 43, 42), (44, 45, 47, 46), (48, 49, 51, 50), (52, 53, 55, 54), (56, 57, 53, 51), (60, 52, 59, 58), (149, 76, 75, 150), (151, 74, 73, 152), (153, 72, 71, 154), (155, 70, 69, 156), (157, 68, 67, 158), (159, 66, 65, 160), (135, 90, 89, 136), (137, 92, 91, 138), (139, 94, 93, 140), (141, 96, 95, 142), (143, 98, 97, 144), (145, 100, 99, 146), (165, 162, 64, 148), (157, 98, 99, 160), (155, 96, 97, 158), (153, 94, 95, 156), (151, 92, 93, 154), (149, 90, 91, 152), (147, 61, 89, 150), (133, 1, 78, 136), (135, 77, 80, 138), (137, 79, 82, 140), (139, 81, 84, 142), (141, 83, 86, 144), (143, 85, 88, 146), (164, 163, 63, 134), (105, 106, 102, 101), (107, 108, 103, 104), (108, 105, 101, 103), (106, 107, 104, 102), (131, 113, 110, 132), (117, 112, 109, 118), (113, 114, 111, 110), (114, 115, 116, 111), (121, 122, 119, 120), (125, 126, 123, 124), (129, 130, 127, 128), (112, 131, 132, 109), (162, 164, 134, 64), (98, 143, 146, 99), (96, 141, 144, 97), (94, 139, 142, 95), (92, 137, 140, 93), (90, 135, 138, 91), (61, 133, 136, 89), (87, 145, 146, 88), (85, 143, 144, 86), (83, 141, 142, 84), (81, 139, 140, 82), (79, 137, 138, 80), (77, 135, 136, 78), (0, 147, 150, 75), (76, 149, 152, 73), (74, 151, 154, 71), (72, 153, 156, 69), (70, 155, 158, 67), (68, 157, 160, 65), (161, 165, 148, 62), (100, 159, 160, 99), (98, 157, 158, 97), (96, 155, 156, 95), (94, 153, 154, 93), (92, 151, 152, 91), (90, 149, 150, 89), (66, 159, 165, 161), (100, 145, 164, 162), (145, 87, 163, 164), (159, 100, 162, 165), (193, 192, 196, 197), (192, 191, 195, 196), (191, 190, 194, 195), (189, 188, 192, 193), (188, 187, 191, 192), (187, 186, 190, 191), (182, 183, 188, 189), (183, 184, 187, 188), (184, 185, 186, 187), (9, 177, 181, 3), (177, 176, 180, 181), (176, 175, 179, 180), (175, 174, 178, 179), (5, 173, 177, 9), (173, 172, 176, 177), (172, 171, 175, 176), (171, 170, 174, 175), (2, 166, 173, 5), (166, 167, 172, 173), (167, 168, 171, 172), (168, 169, 170, 171), (198, 201, 203, 202), (201, 205, 206, 203), (199, 204, 206, 205), (204, 208, 209, 206), (200, 207, 209, 208), (207, 202, 203, 209), (203, 206, 209), (210, 213, 215, 214), (213, 217, 218, 215), (211, 216, 218, 217), (216, 220, 221, 218), (212, 219, 221, 220), (219, 214, 215, 221), (215, 218, 221), (222, 198, 202, 223), (223, 202, 207, 224), (224, 207, 200, 225), (199, 212, 220, 204), (204, 220, 216, 208), (208, 216, 211, 200), (239, 240, 235, 234), (217, 228, 229, 211), (213, 227, 228, 217), (210, 226, 227, 213), (230, 231, 233, 232), (236, 243, 242, 237), (237, 242, 241, 238), (238, 241, 240, 239)])
me_plane_006.polygons.foreach_set('material_index', [3, 3, 3, 3, 3, 3, 3, 3, 3, 3, 3, 3, 3, 3, 3, 3, 3, 3, 3, 3, 3, 3, 3, 3, 1, 1, 1, 1, 1, 1, 1, 3, 3, 3, 3, 2, 2, 2, 2, 2, 2, 2, 2, 3, 3, 4, 4, 4, 4, 4, 3, 3, 3, 3, 3, 3, 2, 1, 1, 1, 1, 1, 1, 1, 1, 1, 1, 1, 1, 2, 3, 2, 2, 2, 2, 2, 3, 3, 3, 3, 3, 3, 3, 3, 3, 3, 3, 2, 3, 2, 2, 3, 3, 3, 4, 3, 2, 3, 4, 3, 3, 3, 3, 3, 3, 3, 3, 3, 3, 3, 3, 3, 3, 3, 3, 3, 3, 3, 3, 3, 3, 3, 3, 3, 3, 3, 3, 3, 3, 3, 3, 3, 3, 3, 3, 3, 3, 3, 3, 3, 5, 3, 3, 3, 4, 5, 5, 5])
_uv = me_plane_006.uv_layers.new(name='UVMap')
_uv.uv.foreach_set('vector', [0.9823, 0.0, 0.9823, 0.0, 0.9908, 0.0, 0.9912, 0.0, 0.9823, 0.0, 0.9823, 0.02224, 0.9908, 0.02318, 0.9908, 0.0, 0.9823, 0.04442, 0.9912, 0.04442, 0.9908, 0.02318, 0.9823, 0.02224, 0.9912, 0.04442, 1.0, 0.04442, 1.0, 0.02318, 0.9908, 0.02318, 1.0, 0.04442, 1.0, 0.02224, 1.0, 0.02318, 1.0, 0.04442, 1.0, 0.02224, 0.9912, 0.0, 0.9908, 0.0, 1.0, 0.02318, 0.9908, 0.0, 0.9908, 0.02318, 1.0, 0.02318, 0.9823, 1.0, 0.9912, 1.0, 0.9908, 1.0, 0.9823, 1.0, 0.9912, 1.0, 1.0, 0.9778, 1.0, 0.9768, 0.9908, 1.0, 1.0, 0.9556, 1.0, 0.9556, 1.0, 0.9768, 1.0, 0.9778, 1.0, 0.9556, 0.9912, 0.9556, 0.9908, 0.9768, 1.0, 0.9768, 0.9823, 0.9556, 0.9823, 0.9778, 0.9908, 0.9768, 0.9912, 0.9556, 0.9823, 0.9778, 0.9823, 1.0, 0.9908, 1.0, 0.9908, 0.9768, 0.9908, 1.0, 1.0, 0.9768, 0.9908, 0.9768, 0.7894, 1.0, 0.9823, 1.0, 0.9823, 1.0, 0.7894, 1.0, 0.7894, 1.0, 0.9823, 1.0, 0.9823, 0.9778, 0.7894, 0.9778, 0.7894, 0.9778, 0.9823, 0.9778, 0.9823, 0.9556, 0.7894, 0.9556, 1.0, 0.9556, 1.0, 0.04442, 1.0, 0.04442, 1.0, 0.9556, 1.0, 0.9556, 1.0, 0.04442, 0.9912, 0.04442, 0.9912, 0.9556, 0.9912, 0.9556, 0.9912, 0.04442, 0.9823, 0.04442, 0.9823, 0.9556, 0.0, 1.0, 0.7608, 1.0, 0.7608, 1.0, 0.0, 1.0, 0.9203, 1.0, 1.0, 1.0, 1.0, 1.0, 0.9203, 1.0, 0.7608, 1.0, 0.8405, 1.0, 0.8405, 1.0, 0.7608, 1.0, 0.8405, 1.0, 0.9203, 1.0, 0.9203, 1.0, 0.8405, 1.0, 0.0, 0.0, 0.0, 0.0, 0.0, 0.0, 0.0, 0.0, 0.0, 0.0, 0.0, 0.0, 0.0, 0.0, 0.0, 0.0, 0.0, 0.0, 0.0, 0.0, 0.0, 0.0, 0.0, 0.0, 0.0, 0.0, 0.0, 0.0, 0.0, 0.0, 0.0, 0.0, 0.0, 0.0, 0.0, 0.0, 0.0, 0.0, 0.0, 0.0, 0.0, 0.0, 0.0, 0.0, 0.0, 0.0, 0.0, 0.0, 0.0, 0.0, 0.0, 0.0, 0.0, 0.0, 0.0, 0.0, 0.004784, 0.1279, 0.0, 0.1279, 0.0, 0.1221, 0.004784, 0.1221, 0.004784, 0.2529, 0.0, 0.2529, 0.0, 0.2471, 0.004784, 0.2471, 0.004784, 0.3779, 0.0, 0.3779, 0.0, 0.3721, 0.004784, 0.3721, 0.004784, 0.5029, 0.0, 0.5029, 0.0, 0.4971, 0.004784, 0.4971, 0.004784, 0.6279, 0.0, 0.6279, 0.0, 0.6221, 0.004784, 0.6221, 0.004784, 0.7529, 0.0, 0.7529, 0.0, 0.7471, 0.004784, 0.7471, 0.1014, 0.1279, 0.09567, 0.1279, 0.09567, 0.1221, 0.1014, 0.1221, 0.1014, 0.2529, 0.09567, 0.2529, 0.09567, 0.2471, 0.1014, 0.2471, 0.1014, 0.3779, 0.09567, 0.3779, 0.09567, 0.3721, 0.1014, 0.3721, 0.1014, 0.5029, 0.09567, 0.5029, 0.09567, 0.4971, 0.1014, 0.4971, 0.1014, 0.6279, 0.09567, 0.6279, 0.09567, 0.6221, 0.1014, 0.6221, 0.1014, 0.7529, 0.09567, 0.7529, 0.09567, 0.7471, 0.1014, 0.7471, 0.004784, 0.8687, 0.09567, 0.8687, 0.09567, 0.875, 0.004784, 0.875, 0.004784, 0.6279, 0.09567, 0.6279, 0.09567, 0.7471, 0.004784, 0.7471, 0.004784, 0.5029, 0.09567, 0.5029, 0.09567, 0.6221, 0.004784, 0.6221, 0.004784, 0.3779, 0.09567, 0.3779, 0.09567, 0.4971, 0.004784, 0.4971, 0.004784, 0.2529, 0.09567, 0.2529, 0.09567, 0.3721, 0.004784, 0.3721, 0.004784, 0.1279, 0.09567, 0.1279, 0.09567, 0.2471, 0.004784, 0.2471, 0.004784, 0.0, 0.09567, 0.0, 0.09567, 0.1221, 0.004784, 0.1221, 0.1014, 0.0, 1.0, 0.0, 1.0, 0.1221, 0.1014, 0.1221, 0.1014, 0.1279, 1.0, 0.1279, 1.0, 0.2471, 0.1014, 0.2471, 0.1014, 0.2529, 1.0, 0.2529, 1.0, 0.3721, 0.1014, 0.3721, 0.1014, 0.3779, 1.0, 0.3779, 1.0, 0.4971, 0.1014, 0.4971, 0.1014, 0.5029, 1.0, 0.5029, 1.0, 0.6221, 0.1014, 0.6221, 0.1014, 0.6279, 1.0, 0.6279, 1.0, 0.7471, 0.1014, 0.7471, 0.1014, 0.8687, 1.0, 0.8687, 1.0, 0.875, 0.1014, 0.875, 0.01147, 0.8643, 0.0842, 0.8643, 0.09567, 0.875, 0.0, 0.875, 0.0842, 0.7636, 0.01147, 0.7636, 0.0, 0.7529, 0.09567, 0.7529, 0.01147, 0.7636, 0.01147, 0.8643, 0.0, 0.875, 0.0, 0.7529, 0.0842, 0.8643, 0.0842, 0.7636, 0.09567, 0.7529, 0.09567, 0.875, 0.04784, 0.8643, 0.0842, 0.8643, 0.09567, 0.875, 0.04784, 0.875, 0.01147, 0.814, 0.01147, 0.8643, 0.0, 0.875, 0.0, 0.814, 0.0842, 0.8643, 0.0842, 0.7636, 0.09567, 0.7529, 0.09567, 0.875, 0.0842, 0.7636, 0.04784, 0.7636, 0.04784, 0.7529, 0.09567, 0.7529, 0.0842, 0.7636, 0.01147, 0.7636, 0.0, 0.7529, 0.09567, 0.7529, 0.0842, 0.7636, 0.01147, 0.7636, 0.0, 0.7529, 0.09567, 0.7529, 0.0842, 0.7636, 0.01147, 0.7636, 0.0, 0.7529, 0.09567, 0.7529, 0.01147, 0.8643, 0.04784, 0.8643, 0.04784, 0.875, 0.0, 0.875, 0.09567, 0.8687, 0.1014, 0.8687, 0.1014, 0.875, 0.09567, 0.875, 0.09567, 0.6279, 0.1014, 0.6279, 0.1014, 0.7471, 0.09567, 0.7471, 0.09567, 0.5029, 0.1014, 0.5029, 0.1014, 0.6221, 0.09567, 0.6221, 0.09567, 0.3779, 0.1014, 0.3779, 0.1014, 0.4971, 0.09567, 0.4971, 0.09567, 0.2529, 0.1014, 0.2529, 0.1014, 0.3721, 0.09567, 0.3721, 0.09567, 0.1279, 0.1014, 0.1279, 0.1014, 0.2471, 0.09567, 0.2471, 0.09567, 0.0, 0.1014, 0.0, 0.1014, 0.1221, 0.09567, 0.1221, 1.0, 0.7529, 0.1014, 0.7529, 0.1014, 0.7471, 1.0, 0.7471, 1.0, 0.6279, 0.1014, 0.6279, 0.1014, 0.6221, 1.0, 0.6221, 1.0, 0.5029, 0.1014, 0.5029, 0.1014, 0.4971, 1.0, 0.4971, 1.0, 0.3779, 0.1014, 0.3779, 0.1014, 0.3721, 1.0, 0.3721, 1.0, 0.2529, 0.1014, 0.2529, 0.1014, 0.2471, 1.0, 0.2471, 1.0, 0.1279, 0.1014, 0.1279, 0.1014, 0.1221, 1.0, 0.1221, 0.0, 0.0, 0.004784, 0.0, 0.004784, 0.1221, 0.0, 0.1221, 0.0, 0.1279, 0.004784, 0.1279, 0.004784, 0.2471, 0.0, 0.2471, 0.0, 0.2529, 0.004784, 0.2529, 0.004784, 0.3721, 0.0, 0.3721, 0.0, 0.3779, 0.004784, 0.3779, 0.004784, 0.4971, 0.0, 0.4971, 0.0, 0.5029, 0.004784, 0.5029, 0.004784, 0.6221, 0.0, 0.6221, 0.0, 0.6279, 0.004784, 0.6279, 0.004784, 0.7471, 0.0, 0.7471, 0.0, 0.8687, 0.004784, 0.8687, 0.004784, 0.875, 0.0, 0.875, 0.09567, 0.7529, 0.004784, 0.7529, 0.004784, 0.7471, 0.09567, 0.7471, 0.09567, 0.6279, 0.004784, 0.6279, 0.004784, 0.6221, 0.09567, 0.6221, 0.09567, 0.5029, 0.004784, 0.5029, 0.004784, 0.4971, 0.09567, 0.4971, 0.09567, 0.3779, 0.004784, 0.3779, 0.004784, 0.3721, 0.09567, 0.3721, 0.09567, 0.2529, 0.004784, 0.2529, 0.004784, 0.2471, 0.09567, 0.2471, 0.09567, 0.1279, 0.004784, 0.1279, 0.004784, 0.1221, 0.09567, 0.1221, 0.0, 0.7529, 0.004784, 0.7529, 0.004784, 0.8687, 0.0, 0.8687, 0.09567, 0.7529, 0.1014, 0.7529, 0.1014, 0.8687, 0.09567, 0.8687, 0.1014, 0.7529, 1.0, 0.7529, 1.0, 0.8687, 0.1014, 0.8687, 0.004784, 0.7529, 0.09567, 0.7529, 0.09567, 0.8687, 0.004784, 0.8687, 0.2106, 0.9778, 0.4035, 0.9778, 0.4035, 0.9556, 0.2106, 0.9556, 0.4035, 0.9778, 0.5965, 0.9778, 0.5965, 0.9556, 0.4035, 0.9556, 0.5965, 0.9778, 0.7894, 0.9778, 0.7894, 0.9556, 0.5965, 0.9556, 0.2106, 1.0, 0.4035, 1.0, 0.4035, 0.9778, 0.2106, 0.9778, 0.4035, 1.0, 0.5965, 1.0, 0.5965, 0.9778, 0.4035, 0.9778, 0.5965, 1.0, 0.7894, 1.0, 0.7894, 0.9778, 0.5965, 0.9778, 0.2106, 1.0, 0.4035, 1.0, 0.4035, 1.0, 0.2106, 1.0, 0.4035, 1.0, 0.5965, 1.0, 0.5965, 1.0, 0.4035, 1.0, 0.5965, 1.0, 0.7894, 1.0, 0.7894, 1.0, 0.5965, 1.0, 0.9823, 0.02224, 0.7894, 0.02224, 0.7894, 0.04442, 0.9823, 0.04442, 0.7894, 0.02224, 0.5965, 0.02224, 0.5965, 0.04442, 0.7894, 0.04442, 0.5965, 0.02224, 0.4035, 0.02224, 0.4035, 0.04442, 0.5965, 0.04442, 0.4035, 0.02224, 0.2106, 0.02224, 0.2106, 0.04442, 0.4035, 0.04442, 0.9823, 0.0, 0.7894, 0.0, 0.7894, 0.02224, 0.9823, 0.02224, 0.7894, 0.0, 0.5965, 0.0, 0.5965, 0.02224, 0.7894, 0.02224, 0.5965, 0.0, 0.4035, 0.0, 0.4035, 0.02224, 0.5965, 0.02224, 0.4035, 0.0, 0.2106, 0.0, 0.2106, 0.02224, 0.4035, 0.02224, 0.9823, 0.0, 0.7894, 0.0, 0.7894, 0.0, 0.9823, 0.0, 0.7894, 0.0, 0.5965, 0.0, 0.5965, 0.0, 0.7894, 0.0, 0.5965, 0.0, 0.4035, 0.0, 0.4035, 0.0, 0.5965, 0.0, 0.4035, 0.0, 0.2106, 0.0, 0.2106, 0.0, 0.4035, 0.0, 0.01768, 0.0, 0.008849, 0.0, 0.009223, 0.0, 0.01768, 0.0, 0.008849, 0.0, 0.0, 0.02224, 0.0, 0.02318, 0.009223, 0.0, 0.0, 0.04442, 0.0, 0.04442, 0.0, 0.02318, 0.0, 0.02224, 0.0, 0.04442, 0.008849, 0.04442, 0.009223, 0.02318, 0.0, 0.02318, 0.01768, 0.04442, 0.01768, 0.02224, 0.009223, 0.02318, 0.008849, 0.04442, 0.01768, 0.02224, 0.01768, 0.0, 0.009223, 0.0, 0.009223, 0.02318, 0.009223, 0.0, 0.0, 0.02318, 0.009223, 0.02318, 0.01768, 1.0, 0.01768, 1.0, 0.009223, 1.0, 0.008849, 1.0, 0.01768, 1.0, 0.01768, 0.9778, 0.009223, 0.9768, 0.009223, 1.0, 0.01768, 0.9556, 0.008849, 0.9556, 0.009223, 0.9768, 0.01768, 0.9778, 0.008849, 0.9556, 0.0, 0.9556, 0.0, 0.9768, 0.009223, 0.9768, 0.0, 0.9556, 0.0, 0.9778, 0.0, 0.9768, 0.0, 0.9556, 0.0, 0.9778, 0.008849, 1.0, 0.009223, 1.0, 0.0, 0.9768, 0.009223, 1.0, 0.009223, 0.9768, 0.0, 0.9768, 0.2106, 0.0, 0.01768, 0.0, 0.01768, 0.0, 0.2106, 0.0, 0.2106, 0.0, 0.01768, 0.0, 0.01768, 0.02224, 0.2106, 0.02224, 0.2106, 0.02224, 0.01768, 0.02224, 0.01768, 0.04442, 0.2106, 0.04442, 0.0, 0.04442, 0.0, 0.9556, 0.0, 0.9556, 0.0, 0.04442, 0.0, 0.04442, 0.0, 0.9556, 0.008849, 0.9556, 0.008849, 0.04442, 0.008849, 0.04442, 0.008849, 0.9556, 0.01768, 0.9556, 0.01768, 0.04442, 0.7894, 0.04442, 0.7894, 0.9556, 0.9823, 0.9556, 0.9823, 0.04442, 0.01768, 0.9778, 0.2106, 0.9778, 0.2106, 0.9556, 0.01768, 0.9556, 0.01768, 1.0, 0.2106, 1.0, 0.2106, 0.9778, 0.01768, 0.9778, 0.01768, 1.0, 0.2106, 1.0, 0.2106, 1.0, 0.01768, 1.0, 0.01768, 0.04442, 0.01768, 0.9556, 0.2106, 0.9556, 0.2106, 0.04442, 0.2106, 0.04442, 0.2106, 0.9556, 0.4035, 0.9556, 0.4035, 0.04442, 0.4035, 0.04442, 0.4035, 0.9556, 0.5965, 0.9556, 0.5965, 0.04442, 0.5965, 0.04442, 0.5965, 0.9556, 0.7894, 0.9556, 0.7894, 0.04442])
me_plane_006.materials.append(mat_material_003)
me_plane_006.materials.append(mat_material_001)
me_plane_006.materials.append(mat_material_002)
me_plane_006.materials.append(mat_material)
me_plane_006.materials.append(mat_material_005)
me_plane_006.materials.append(mat_material_004)
me_plane_006.update()

# ---- curves / text
txt_name = bpy.data.curves.new('Name', 'FONT')
txt_name.dimensions = '2D'
txt_name.body = 'LOGO\n'
txt_name.materials.append(mat_material_003)
txt_name_001 = bpy.data.curves.new('Name.001', 'FONT')
txt_name_001.dimensions = '2D'
txt_name_001.body = 'dialogue asking about consent\nor something idk.\n'
txt_name_001.materials.append(mat_material_003)
txt_name_002 = bpy.data.curves.new('Name.002', 'FONT')
txt_name_002.dimensions = '2D'
txt_name_002.body = 'START\n\n'
txt_name_002.materials.append(mat_material_001)
txt_name_004 = bpy.data.curves.new('Name.004', 'FONT')
txt_name_004.dimensions = '2D'
txt_name_004.body = 'CONSENT\n'
txt_name_004.materials.append(mat_material_001)
txt_name_005 = bpy.data.curves.new('Name.005', 'FONT')
txt_name_005.dimensions = '2D'
txt_name_005.body = 'HOME\n'
txt_name_005.materials.append(mat_material_001)
txt_name_007 = bpy.data.curves.new('Name.007', 'FONT')
txt_name_007.dimensions = '2D'
txt_name_007.body = 'RESUME\n'
txt_name_007.materials.append(mat_material_003)
txt_name_008 = bpy.data.curves.new('Name.008', 'FONT')
txt_name_008.dimensions = '2D'
txt_name_008.body = 'PREVIEW\n'
txt_name_008.materials.append(mat_material_003)
txt_name_009 = bpy.data.curves.new('Name.009', 'FONT')
txt_name_009.dimensions = '2D'
txt_name_009.body = 'Projects\n\n'
txt_name_009.materials.append(mat_material_001)
txt_name_011 = bpy.data.curves.new('Name.011', 'FONT')
txt_name_011.dimensions = '2D'
txt_name_011.body = 'Project 1\n\n\n'
txt_name_011.materials.append(mat_material_002)
txt_name_013 = bpy.data.curves.new('Name.013', 'FONT')
txt_name_013.dimensions = '2D'
txt_name_013.body = 'Information\n\nLanguages\n\nSkills\n\n'
txt_name_013.materials.append(mat_material)
txt_name_014 = bpy.data.curves.new('Name.014', 'FONT')
txt_name_014.dimensions = '2D'
txt_name_014.body = 'Project 2\n\n\n'
txt_name_014.materials.append(mat_material_002)
txt_name_015 = bpy.data.curves.new('Name.015', 'FONT')
txt_name_015.dimensions = '2D'
txt_name_015.body = 'Information\n\nLanguages\n\nSkills\n\n'
txt_name_015.materials.append(mat_material)
txt_name_016 = bpy.data.curves.new('Name.016', 'FONT')
txt_name_016.dimensions = '2D'
txt_name_016.body = 'Options\n\n\n'
txt_name_016.materials.append(mat_material_001)
txt_name_017 = bpy.data.curves.new('Name.017', 'FONT')
txt_name_017.dimensions = '2D'
txt_name_017.body = 'Setting\n\n\n\n'
txt_name_017.materials.append(mat_material_001)
txt_name_018 = bpy.data.curves.new('Name.018', 'FONT')
txt_name_018.dimensions = '2D'
txt_name_018.body = 'Setting\n\n\n\n'
txt_name_018.materials.append(mat_material_001)
txt_name_019 = bpy.data.curves.new('Name.019', 'FONT')
txt_name_019.dimensions = '2D'
txt_name_019.body = 'Setting\n\n\n\n'
txt_name_019.materials.append(mat_material_001)
txt_name_020 = bpy.data.curves.new('Name.020', 'FONT')
txt_name_020.dimensions = '2D'
txt_name_020.body = '?\n'
txt_name_020.materials.append(mat_material_001)
txt_name_021 = bpy.data.curves.new('Name.021', 'FONT')
txt_name_021.dimensions = '2D'
txt_name_021.body = 'MENU\n\n'
txt_name_021.materials.append(mat_material_001)
txt_name_022 = bpy.data.curves.new('Name.022', 'FONT')
txt_name_022.dimensions = '2D'
txt_name_022.body = '?\n'
txt_name_022.materials.append(mat_material_001)
txt_name_023 = bpy.data.curves.new('Name.023', 'FONT')
txt_name_023.dimensions = '2D'
txt_name_023.body = 'MENU\n\n'
txt_name_023.materials.append(mat_material_001)
txt_name_024 = bpy.data.curves.new('Name.024', 'FONT')
txt_name_024.dimensions = '2D'
txt_name_024.body = '?\n'
txt_name_024.materials.append(mat_material_001)
txt_name_025 = bpy.data.curves.new('Name.025', 'FONT')
txt_name_025.dimensions = '2D'
txt_name_025.body = 'MENU\n\n'
txt_name_025.materials.append(mat_material_001)
txt_name_026 = bpy.data.curves.new('Name.026', 'FONT')
txt_name_026.dimensions = '2D'
txt_name_026.body = '?\n'
txt_name_026.materials.append(mat_material_001)
txt_name_027 = bpy.data.curves.new('Name.027', 'FONT')
txt_name_027.dimensions = '2D'
txt_name_027.body = 'MENU\n\n'
txt_name_027.materials.append(mat_material_001)
txt_name_050 = bpy.data.curves.new('Name.050', 'FONT')
txt_name_050.dimensions = '2D'
txt_name_050.body = 'HOME\n'
txt_name_050.materials.append(mat_material_001)
txt_name_051 = bpy.data.curves.new('Name.051', 'FONT')
txt_name_051.dimensions = '2D'
txt_name_051.body = 'RESUME\n'
txt_name_051.materials.append(mat_material_001)
txt_name_062 = bpy.data.curves.new('Name.062', 'FONT')
txt_name_062.dimensions = '2D'
txt_name_062.body = '?\n'
txt_name_062.materials.append(mat_material_003)
txt_name_063 = bpy.data.curves.new('Name.063', 'FONT')
txt_name_063.dimensions = '2D'
txt_name_063.body = 'MENU\n\n'
txt_name_063.materials.append(mat_material_003)
txt_name_064 = bpy.data.curves.new('Name.064', 'FONT')
txt_name_064.dimensions = '2D'
txt_name_064.body = '?\n'
txt_name_064.materials.append(mat_material_001)
txt_name_065 = bpy.data.curves.new('Name.065', 'FONT')
txt_name_065.dimensions = '2D'
txt_name_065.body = 'MENU\n\n'
txt_name_065.materials.append(mat_material_001)
txt_name_066 = bpy.data.curves.new('Name.066', 'FONT')
txt_name_066.dimensions = '2D'
txt_name_066.body = '?\n'
txt_name_066.materials.append(mat_material_001)
txt_name_067 = bpy.data.curves.new('Name.067', 'FONT')
txt_name_067.dimensions = '2D'
txt_name_067.body = 'MENU\n\n'
txt_name_067.materials.append(mat_material_001)
txt_name_068 = bpy.data.curves.new('Name.068', 'FONT')
txt_name_068.dimensions = '2D'
txt_name_068.body = '?\n'
txt_name_068.materials.append(mat_material_001)
txt_name_069 = bpy.data.curves.new('Name.069', 'FONT')
txt_name_069.dimensions = '2D'
txt_name_069.body = 'MENU\n\n'
txt_name_069.materials.append(mat_material_001)

# ---- objects
ob_border = bpy.data.objects.new('border', me_plane)
ob_screen = bpy.data.objects.new('screen', me_plane_001)
ob_screen_001 = bpy.data.objects.new('screen.001', me_plane_002)
ob_plane = bpy.data.objects.new('Plane', me_plane_003)
ob_text = bpy.data.objects.new('Text', txt_name)
ob_text_001 = bpy.data.objects.new('Text.001', txt_name_001)
ob_text_002 = bpy.data.objects.new('Text.002', txt_name_002)
ob_text_004 = bpy.data.objects.new('Text.004', txt_name_004)
ob_plane_001 = bpy.data.objects.new('Plane.001', me_plane_004)
ob_text_005 = bpy.data.objects.new('Text.005', txt_name_005)
ob_text_003 = bpy.data.objects.new('Text.003', txt_name_007)
ob_text_006 = bpy.data.objects.new('Text.006', txt_name_008)
ob_text_007 = bpy.data.objects.new('Text.007', txt_name_009)
ob_text_008 = bpy.data.objects.new('Text.008', txt_name_011)
ob_text_010 = bpy.data.objects.new('Text.010', txt_name_013)
ob_text_009 = bpy.data.objects.new('Text.009', txt_name_014)
ob_text_011 = bpy.data.objects.new('Text.011', txt_name_015)
ob_text_012 = bpy.data.objects.new('Text.012', txt_name_016)
ob_text_013 = bpy.data.objects.new('Text.013', txt_name_017)
ob_text_014 = bpy.data.objects.new('Text.014', txt_name_018)
ob_text_015 = bpy.data.objects.new('Text.015', txt_name_019)
ob_text_016 = bpy.data.objects.new('Text.016', txt_name_020)
ob_text_017 = bpy.data.objects.new('Text.017', txt_name_021)
ob_text_018 = bpy.data.objects.new('Text.018', txt_name_022)
ob_text_019 = bpy.data.objects.new('Text.019', txt_name_023)
ob_text_020 = bpy.data.objects.new('Text.020', txt_name_024)
ob_text_021 = bpy.data.objects.new('Text.021', txt_name_025)
ob_text_022 = bpy.data.objects.new('Text.022', txt_name_026)
ob_text_023 = bpy.data.objects.new('Text.023', txt_name_027)
ob_plane_002 = bpy.data.objects.new('Plane.002', me_plane_006)
ob_text_024 = bpy.data.objects.new('Text.024', txt_name_050)
ob_text_025 = bpy.data.objects.new('Text.025', txt_name_051)
ob_text_036 = bpy.data.objects.new('Text.036', txt_name_062)
ob_text_037 = bpy.data.objects.new('Text.037', txt_name_063)
ob_text_038 = bpy.data.objects.new('Text.038', txt_name_064)
ob_text_039 = bpy.data.objects.new('Text.039', txt_name_065)
ob_text_040 = bpy.data.objects.new('Text.040', txt_name_066)
ob_text_041 = bpy.data.objects.new('Text.041', txt_name_067)
ob_text_042 = bpy.data.objects.new('Text.042', txt_name_068)
ob_text_043 = bpy.data.objects.new('Text.043', txt_name_069)

# ---- transforms, parenting, visibility, modifiers, constraints
ob_border.location = (0.0, 0.3748, 0.0)
ob_border.rotation_euler = (1.571, -0.0, 0.0)
ob_screen.location = (0.0, 0.3748, 0.0)
ob_screen.rotation_euler = (1.571, -0.0, 0.0)
ob_screen_001.location = (0.0, 0.4007, 0.0)
ob_screen_001.rotation_euler = (1.571, -0.0, 0.0)
ob_plane.location = (0.009649, -0.1448, -1.834)
ob_plane.scale = (1.25, 1.25, 1.25)
ob_text.location = (-1.227, -0.2065, 5.675)
ob_text.rotation_euler = (1.571, -0.0, 0.0)
ob_text.scale = (0.8803, 0.8803, 0.8803)
ob_text_001.location = (-0.6566, -0.2065, 5.268)
ob_text_001.rotation_euler = (1.571, -0.0, 0.0)
ob_text_001.scale = (0.134, 0.134, 0.134)
ob_text_002.location = (-0.2452, -0.2965, 4.767)
ob_text_002.rotation_euler = (1.571, -0.0, 0.0)
ob_text_002.scale = (0.1765, 0.1765, 0.1765)
ob_text_004.location = (-1.713, -0.2065, 6.528)
ob_text_004.rotation_euler = (1.571, -0.0, 0.0)
ob_text_004.scale = (0.1227, 0.1227, 0.1227)
ob_plane_001.location = (3.261, -0.09531, 0.4742)
ob_plane_001.scale = (1.25, 1.25, 1.25)
ob_text_005.location = (-4.868, -0.1571, 8.83)
ob_text_005.rotation_euler = (1.571, -0.0, 0.0)
ob_text_005.scale = (0.1382, 0.1382, 0.1382)
ob_text_003.location = (-4.762, -0.1571, 7.967)
ob_text_003.rotation_euler = (1.571, -0.0, 0.0)
ob_text_003.scale = (0.1962, 0.1962, 0.1962)
ob_text_006.location = (-1.536, -0.1571, 7.1)
ob_text_006.rotation_euler = (1.571, -0.0, 0.0)
ob_text_006.scale = (0.7235, 0.7235, 0.7235)
ob_text_007.location = (-1.284, -0.1571, 6.489)
ob_text_007.rotation_euler = (1.571, -0.0, 0.0)
ob_text_007.scale = (0.4669, 0.4669, 0.4669)
ob_text_008.location = (-1.074, -0.1571, 6.103)
ob_text_008.rotation_euler = (1.571, -0.0, 0.0)
ob_text_008.scale = (0.2334, 0.2334, 0.2334)
ob_text_010.location = (-0.9326, -0.1571, 5.787)
ob_text_010.rotation_euler = (1.571, -0.0, 0.0)
ob_text_010.scale = (0.1751, 0.1751, 0.1751)
ob_text_009.location = (-1.074, -0.1571, 4.703)
ob_text_009.rotation_euler = (1.571, -0.0, 0.0)
ob_text_009.scale = (0.2334, 0.2334, 0.2334)
ob_text_011.location = (-0.9326, -0.1571, 4.388)
ob_text_011.rotation_euler = (1.571, -0.0, 0.0)
ob_text_011.scale = (0.1751, 0.1751, 0.1751)
ob_text_012.location = (-3.293, -0.1571, 7.556)
ob_text_012.rotation_euler = (1.571, -0.0, 0.0)
ob_text_012.scale = (0.3306, 0.3306, 0.3306)
ob_text_013.location = (-2.905, -0.1571, 7.215)
ob_text_013.rotation_euler = (1.571, -0.0, 0.0)
ob_text_013.scale = (0.1554, 0.1554, 0.1554)
ob_text_014.location = (-2.905, -0.1571, 6.979)
ob_text_014.rotation_euler = (1.571, -0.0, 0.0)
ob_text_014.scale = (0.1554, 0.1554, 0.1554)
ob_text_015.location = (-2.905, -0.1571, 6.74)
ob_text_015.rotation_euler = (1.571, -0.0, 0.0)
ob_text_015.scale = (0.1554, 0.1554, 0.1554)
ob_text_016.location = (-4.534, -0.1571, 7.302)
ob_text_016.rotation_euler = (1.571, -0.0, 0.0)
ob_text_016.scale = (0.7091, 0.7091, 0.7091)
ob_text_017.location = (-4.707, -0.1571, 7.076)
ob_text_017.rotation_euler = (1.571, -0.0, 0.0)
ob_text_017.scale = (0.1962, 0.1962, 0.1962)
ob_text_018.location = (-4.534, -0.1571, 6.372)
ob_text_018.rotation_euler = (1.571, -0.0, 0.0)
ob_text_018.scale = (0.7091, 0.7091, 0.7091)
ob_text_019.location = (-4.707, -0.1571, 6.147)
ob_text_019.rotation_euler = (1.571, -0.0, 0.0)
ob_text_019.scale = (0.1962, 0.1962, 0.1962)
ob_text_020.location = (-4.534, -0.1571, 5.466)
ob_text_020.rotation_euler = (1.571, -0.0, 0.0)
ob_text_020.scale = (0.7091, 0.7091, 0.7091)
ob_text_021.location = (-4.707, -0.1571, 5.24)
ob_text_021.rotation_euler = (1.571, -0.0, 0.0)
ob_text_021.scale = (0.1962, 0.1962, 0.1962)
ob_text_022.location = (-4.534, -0.1571, 4.564)
ob_text_022.rotation_euler = (1.571, -0.0, 0.0)
ob_text_022.scale = (0.7091, 0.7091, 0.7091)
ob_text_023.location = (-4.707, -0.1571, 4.338)
ob_text_023.rotation_euler = (1.571, -0.0, 0.0)
ob_text_023.scale = (0.1962, 0.1962, 0.1962)
ob_plane_002.location = (3.263, -0.09279, 0.4821)
ob_plane_002.scale = (1.25, 1.25, 1.25)
ob_text_024.location = (-4.866, -0.1545, 8.838)
ob_text_024.rotation_euler = (1.571, -0.0, 0.0)
ob_text_024.scale = (0.1382, 0.1382, 0.1382)
ob_text_025.location = (-4.759, -0.1545, 7.975)
ob_text_025.rotation_euler = (1.571, -0.0, 0.0)
ob_text_025.scale = (0.1962, 0.1962, 0.1962)
ob_text_036.location = (-4.531, -0.1545, 7.309)
ob_text_036.rotation_euler = (1.571, -0.0, 0.0)
ob_text_036.scale = (0.7091, 0.7091, 0.7091)
ob_text_037.location = (-4.705, -0.1545, 7.084)
ob_text_037.rotation_euler = (1.571, -0.0, 0.0)
ob_text_037.scale = (0.1962, 0.1962, 0.1962)
ob_text_038.location = (-4.531, -0.1545, 6.38)
ob_text_038.rotation_euler = (1.571, -0.0, 0.0)
ob_text_038.scale = (0.7091, 0.7091, 0.7091)
ob_text_039.location = (-4.705, -0.1545, 6.155)
ob_text_039.rotation_euler = (1.571, -0.0, 0.0)
ob_text_039.scale = (0.1962, 0.1962, 0.1962)
ob_text_040.location = (-4.531, -0.1545, 5.473)
ob_text_040.rotation_euler = (1.571, -0.0, 0.0)
ob_text_040.scale = (0.7091, 0.7091, 0.7091)
ob_text_041.location = (-4.705, -0.1545, 5.248)
ob_text_041.rotation_euler = (1.571, -0.0, 0.0)
ob_text_041.scale = (0.1962, 0.1962, 0.1962)
ob_text_042.location = (-4.531, -0.1545, 4.571)
ob_text_042.rotation_euler = (1.571, -0.0, 0.0)
ob_text_042.scale = (0.7091, 0.7091, 0.7091)
ob_text_043.location = (-4.705, -0.1545, 4.346)
ob_text_043.rotation_euler = (1.571, -0.0, 0.0)
ob_text_043.scale = (0.1962, 0.1962, 0.1962)

# ---- collection membership
col_pc.objects.link(ob_border)
col_pc.objects.link(ob_screen)
col_pc.objects.link(ob_screen_001)
col_consent.objects.link(ob_plane)
col_consent.objects.link(ob_text)
col_consent.objects.link(ob_text_001)
col_consent.objects.link(ob_text_002)
col_consent.objects.link(ob_text_004)
col_resume.objects.link(ob_plane_001)
col_resume.objects.link(ob_text_005)
col_resume.objects.link(ob_text_003)
col_resume.objects.link(ob_text_006)
col_resume.objects.link(ob_text_007)
col_resume.objects.link(ob_text_008)
col_resume.objects.link(ob_text_010)
col_resume.objects.link(ob_text_009)
col_resume.objects.link(ob_text_011)
col_resume.objects.link(ob_text_012)
col_resume.objects.link(ob_text_013)
col_resume.objects.link(ob_text_014)
col_resume.objects.link(ob_text_015)
col_resume.objects.link(ob_text_016)
col_resume.objects.link(ob_text_017)
col_resume.objects.link(ob_text_018)
col_resume.objects.link(ob_text_019)
col_resume.objects.link(ob_text_020)
col_resume.objects.link(ob_text_021)
col_resume.objects.link(ob_text_022)
col_resume.objects.link(ob_text_023)
col_resume_001.objects.link(ob_plane_002)
col_resume_001.objects.link(ob_text_024)
col_resume_001.objects.link(ob_text_025)
col_resume_001.objects.link(ob_text_036)
col_resume_001.objects.link(ob_text_037)
col_resume_001.objects.link(ob_text_038)
col_resume_001.objects.link(ob_text_039)
col_resume_001.objects.link(ob_text_040)
col_resume_001.objects.link(ob_text_041)
col_resume_001.objects.link(ob_text_042)
col_resume_001.objects.link(ob_text_043)

# ---- scene / render settings (as saved in the file)
scene.frame_start = 1; scene.frame_end = 250; scene.frame_set(1)
scene.render.engine = 'BLENDER_EEVEE_NEXT'
bpy.context.view_layer.update()

# ---- added for rendering (the .blend has no active camera and no usable light): camera, sun
cam_auto = bpy.data.cameras.new('AutoCamera')
cam_auto.lens = 50.0
cam_auto.sensor_width = 36.0
cam_auto.clip_end = 1000.0
ob_auto_camera = bpy.data.objects.new('AutoCamera', cam_auto)
scene.collection.objects.link(ob_auto_camera)
ob_auto_camera.location = (18.6171, -22.3014, 20.3937)
ob_auto_camera.rotation_euler = (1.09748, -7.21219e-08, 0.694738)
scene.camera = ob_auto_camera
light_auto_sun = bpy.data.lights.new('AutoSun', 'SUN')
light_auto_sun.energy = 3.0
light_auto_sun.angle = 0.0523599
ob_auto_sun = bpy.data.objects.new('AutoSun', light_auto_sun)
scene.collection.objects.link(ob_auto_sun)
ob_auto_sun.rotation_euler = (0.872665, 0.174533, 0.523599)
bpy.context.view_layer.update()
